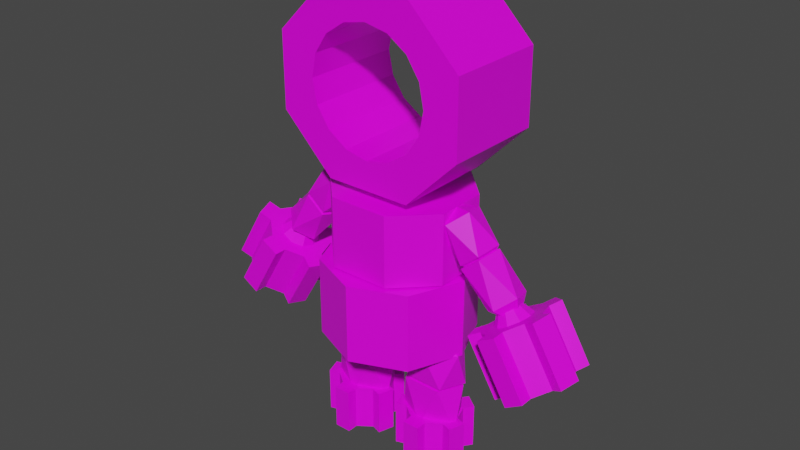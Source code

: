 # Source: char.blend  (saved by Blender 2.80.75; exported with 4.5.12 LTS)
import bpy
from mathutils import Matrix  # noqa: F401  (used for matrix-valued properties, if any)

bpy.ops.wm.read_factory_settings(use_empty=True)
scene = bpy.context.scene
scene.name = 'Scene'

# ---- collections
col_collection = bpy.data.collections.new('Collection'); scene.collection.children.link(col_collection)

# ---- images (referenced by path relative to the original .blend; pixels are not part of the script)
import os
ASSET_DIR = os.environ.get("B2B_ASSET_DIR", "")  # directory of the original .blend (textures are referenced by path, not embedded)
HERE = os.path.dirname(os.path.abspath(__file__))  # packed textures are extracted next to this script under _unpacked/

def load_image(name, relpath, width, height, colorspace="sRGB"):
    """Load a texture the original file referenced (path relative to the .blend, or extracted next to this script)."""
    p = next((c for c in (os.path.join(HERE, relpath), os.path.join(ASSET_DIR, relpath)) if relpath and os.path.exists(c)), "")
    if p:
        img = bpy.data.images.load(p, check_existing=True)
        img.name = name
    else:  # same state as the original file: an image datablock whose file is absent (Cycles renders it pink)
        img = bpy.data.images.new(name, width, height)
        img.source = "FILE"
        img.filepath = "//" + (relpath or name)
    img.colorspace_settings.name = colorspace
    return img
img_cog_texture_png = load_image('cog_texture.png', 'cog_texture.png', 1024, 1024, 'sRGB')

# ---- materials (node trees are filled in below, after node groups)
mat_material = bpy.data.materials.new('Material')
mat_material.alpha_threshold = 0.0
mat_material.use_transparent_shadow = False
mat_material.line_color = (0.0, 0.0, 0.0, 1.0)

# ---- material node trees
mat_material.use_nodes = True; mat_material.node_tree.nodes.clear()
_N = mat_material.node_tree.nodes; _L = mat_material.node_tree.links
n0 = _N.new('ShaderNodeOutputMaterial'); n0.name = 'Material Output'; n0.location = (300, 300)
n1 = _N.new('ShaderNodeBsdfPrincipled'); n1.name = 'Principled BSDF'; n1.location = (10, 300)
n1.distribution = 'GGX'
n1.subsurface_method = 'BURLEY'
n1.inputs[2].default_value = 0.4
n1.inputs[3].default_value = 1.45
n1.inputs[27].default_value = (0.0, 0.0, 0.0, 1.0)
n1.inputs[28].default_value = 1.0
n2 = _N.new('ShaderNodeTexImage'); n2.name = 'Image Texture'; n2.location = (-384, 199)
n2.image = img_cog_texture_png
n2.interpolation = 'Closest'
_L.new(n1.outputs[0], n0.inputs[0])
_L.new(n2.outputs[0], n1.inputs[0])
n0.is_active_output = True

# ---- world
world_world = bpy.data.worlds.new('World'); scene.world = world_world
world_world.use_nodes = True; world_world.node_tree.nodes.clear()
_N = world_world.node_tree.nodes; _L = world_world.node_tree.links
n0 = _N.new('ShaderNodeOutputWorld'); n0.name = 'World Output'; n0.location = (300, 300)
n1 = _N.new('ShaderNodeBackground'); n1.name = 'Background'; n1.location = (10, 300)
n1.inputs[0].default_value = (0.05088, 0.05088, 0.05088, 1.0)
_L.new(n1.outputs[0], n0.inputs[0])
n0.is_active_output = True
world_world.color = (0.05088, 0.05088, 0.05088)
world_world.use_sun_shadow = False
world_world.sun_shadow_jitter_overblur = 0.0

# ---- meshes
me_character = bpy.data.meshes.new('character')
me_character.from_pydata([(0.3638, -0.09224, 0.5325), (0.4602, -0.09224, 0.3704), (0.4154, -0.09224, 0.5631), (0.5117, -0.09224, 0.4011), (0.457, -0.05701, 0.5879), (0.5534, -0.05701, 0.4259), (0.473, 1.096e-07, 0.5974), (0.5693, 1.135e-07, 0.4354), (0.457, 0.05701, 0.5879), (0.5534, 0.05701, 0.4259), (0.4154, 0.09224, 0.5631), (0.5117, 0.09224, 0.4011), (0.3638, 0.09224, 0.5325), (0.4602, 0.09224, 0.3704), (0.3222, 0.05701, 0.5077), (0.4186, 0.05701, 0.3457), (0.3062, 6.334e-08, 0.4982), (0.4026, 1.268e-07, 0.3362), (0.3222, -0.05701, 0.5077), (0.4186, -0.05701, 0.3457), (0.5851, -0.069, 0.4447), (0.4887, -0.069, 0.6068), (0.5047, -0.01199, 0.6163), (0.6011, -0.01199, 0.4542), (0.573, 0.0884, 0.4375), (0.4766, 0.0884, 0.5996), (0.435, 0.1236, 0.5748), (0.5313, 0.1236, 0.4127), (0.3638, -0.131, 0.5325), (0.4154, -0.131, 0.5631), (0.5117, -0.131, 0.4011), (0.4602, -0.131, 0.3704), (0.3709, -0.01199, 0.3173), (0.2745, -0.01199, 0.4794), (0.2905, -0.069, 0.4888), (0.3868, -0.069, 0.3268), (0.4406, 0.1236, 0.3588), (0.3442, 0.1236, 0.5208), (0.3026, 0.0884, 0.496), (0.399, 0.0884, 0.334), (0.5014, -0.05535, 0.395), (0.4705, -0.05535, 0.3766), (0.5265, -0.03421, 0.4098), (0.536, 1.162e-07, 0.4155), (0.5265, 0.03421, 0.4098), (0.5014, 0.05535, 0.395), (0.4705, 0.05535, 0.3766), (0.4455, 0.03421, 0.3617), (0.436, 1.242e-07, 0.356), (0.4455, -0.03421, 0.3617), (0.4051, -0.05535, 0.557), (0.3741, -0.05535, 0.5386), (0.4301, -0.03421, 0.5719), (0.4396, 1.123e-07, 0.5776), (0.4301, 0.03421, 0.5719), (0.4051, 0.05535, 0.557), (0.3741, 0.05535, 0.5386), (0.3491, 0.03421, 0.5237), (0.3396, 1.203e-07, 0.5181), (0.3491, -0.03421, 0.5237), (0.4039, -9.586e-08, 0.5377), (0.4079, -0.01877, 0.6247), (0.363, -0.06076, 0.5884), (0.318, -0.01878, 0.5521), (0.3352, 0.04915, 0.566), (0.3907, 0.04915, 0.6108), (0.3035, -0.04915, 0.7121), (0.2479, -0.04915, 0.6672), (0.2307, 0.01877, 0.6534), (0.2757, 0.06076, 0.6897), (0.3207, 0.01878, 0.726), (0.2711, -8.603e-08, 0.7002), (0.2989, 0.0006752, 0.6683), (0.3014, -0.04866, 0.7212), (0.246, -0.04867, 0.6762), (0.2284, 0.01925, 0.6629), (0.2729, 0.06124, 0.6997), (0.318, 0.01926, 0.7358), (0.2027, -0.06127, 0.7854), (0.1576, -0.01929, 0.7493), (0.1742, 0.04864, 0.7638), (0.2297, 0.04864, 0.8089), (0.2473, -0.01928, 0.8222), (0.1766, -0.0005423, 0.8166), (0.1249, -3.007e-08, 0.05123), (0.2202, -0.02072, 0.1153), (0.127, -0.06706, 0.1164), (0.0337, -0.02072, 0.1175), (0.06933, 0.05426, 0.117), (0.1846, 0.05426, 0.1157), (0.1818, -0.05426, 0.2493), (0.06651, -0.05426, 0.2507), (0.03088, 0.02072, 0.2511), (0.1241, 0.06706, 0.25), (0.2174, 0.02072, 0.2489), (0.1294, -2.624e-08, 0.2611), (0.1306, 0.0007453, 0.2187), (0.1887, -0.05371, 0.2577), (0.07338, -0.05372, 0.2588), (0.03776, 0.02125, 0.2599), (0.131, 0.06759, 0.2595), (0.2243, 0.02126, 0.2581), (0.1332, -0.06762, 0.3702), (0.03997, -0.02129, 0.3716), (0.07561, 0.05368, 0.372), (0.1909, 0.05369, 0.3709), (0.2265, -0.02128, 0.3698), (0.1333, -0.0005985, 0.411), (0.1066, -0.07878, 0.1445), (0.1066, -0.07878, 0.005964), (0.1577, -0.07878, 0.1445), (0.1577, -0.07878, 0.005964), (0.1992, -0.04869, 0.1445), (0.1992, -0.04869, 0.005964), (0.215, 1.648e-07, 0.1445), (0.215, 1.711e-07, 0.005964), (0.1992, 0.04869, 0.1445), (0.1992, 0.04869, 0.005964), (0.1577, 0.07878, 0.1445), (0.1577, 0.07878, 0.005964), (0.1066, 0.07878, 0.1445), (0.1066, 0.07878, 0.005964), (0.06514, 0.04869, 0.1445), (0.06514, 0.04869, 0.005964), (0.04932, 1.139e-07, 0.1445), (0.04932, 1.711e-07, 0.005964), (0.06514, -0.04869, 0.1445), (0.06514, -0.04869, 0.005964), (0.2307, -0.05893, 0.005964), (0.2307, -0.05893, 0.1445), (0.2465, -0.01024, 0.1445), (0.2465, -0.01024, 0.005964), (0.2186, 0.07549, 0.005964), (0.2186, 0.07549, 0.1445), (0.1772, 0.1056, 0.1445), (0.1772, 0.1056, 0.005964), (0.1066, -0.1119, 0.1445), (0.1577, -0.1119, 0.1445), (0.1577, -0.1119, 0.005964), (0.1066, -0.1119, 0.005964), (0.0178, -0.01024, 0.005964), (0.0178, -0.01024, 0.1445), (0.03362, -0.05893, 0.1445), (0.03362, -0.05893, 0.005964), (0.08708, 0.1056, 0.005964), (0.08708, 0.1056, 0.1445), (0.04566, 0.07549, 0.1445), (0.04566, 0.07549, 0.005964), (0.1475, -0.04727, 0.005964), (0.1168, -0.04727, 0.005964), (0.1724, -0.02921, 0.005964), (0.1819, 1.711e-07, 0.005964), (0.1724, 0.02921, 0.005964), (0.1475, 0.04727, 0.005964), (0.1168, 0.04727, 0.005964), (0.09194, 0.02921, 0.005964), (0.08245, 1.711e-07, 0.005964), (0.09194, -0.02921, 0.005964), (0.1475, -0.04727, 0.1445), (0.1168, -0.04727, 0.1445), (0.1724, -0.02921, 0.1445), (0.1819, 1.648e-07, 0.1445), (0.1724, 0.02921, 0.1445), (0.1475, 0.04727, 0.1445), (0.1168, 0.04727, 0.1445), (0.09194, 0.02921, 0.1445), (0.08245, 1.648e-07, 0.1445), (0.09194, -0.02921, 0.1445), (0.3812, -0.0338, 0.5834), (0.3623, -0.0338, 0.5722), (0.3965, -0.02089, 0.5925), (0.4023, 7.758e-08, 0.5959), (0.3965, 0.02089, 0.5925), (0.3812, 0.0338, 0.5834), (0.3623, 0.0338, 0.5722), (0.3471, 0.02089, 0.5631), (0.3412, 8.246e-08, 0.5596), (0.3471, -0.02089, 0.5631), (0.1593, 0.1593, 0.364), (0.1593, 0.1593, 0.6012), (0.2252, -9.846e-09, 0.364), (0.2252, -9.846e-09, 0.6012), (0.1593, -0.1593, 0.364), (0.1593, -0.1593, 0.6012), (0.09015, 0.2006, 0.6055), (0.09015, 0.2006, 0.8183), (0.1995, 0.09126, 0.6055), (0.1995, 0.09126, 0.8183), (0.1995, -0.06333, 0.6055), (0.1995, -0.06333, 0.8183), (0.09015, -0.1726, 0.6055), (0.09015, -0.1726, 0.8183), (0.09448, 0.09448, 0.6012), (0.1336, -5.841e-09, 0.6012), (0.09448, -0.09448, 0.6012), (0.09448, 0.09448, 0.7032), (0.1336, -5.841e-09, 0.7032), (0.09448, -0.09448, 0.7032), (0.1303, 0.1744, 1.387), (0.1303, -0.1336, 1.387), (0.2883, 0.1744, 1.229), (0.2883, -0.1336, 1.229), (0.2883, 0.1744, 1.006), (0.2883, -0.1336, 1.006), (0.1303, 0.1744, 0.848), (0.1303, -0.1336, 0.848), (0.03003, 0.06682, 0.8183), (0.06645, 0.0304, 0.8183), (0.06645, -0.0211, 0.8183), (0.03003, -0.05752, 0.8183), (0.03003, 0.06682, 0.9083), (0.06645, 0.0304, 0.9083), (0.06645, -0.0211, 0.9083), (0.03003, -0.05752, 0.9083), (0.0707, -0.1336, 0.9471), (0.1306, -0.1336, 0.9871), (0.1707, -0.1336, 1.047), (0.1847, -0.1336, 1.118), (0.1707, -0.1336, 1.188), (0.1306, -0.1336, 1.248), (0.0707, -0.1336, 1.288), (0.0707, 0.1744, 0.9471), (0.1306, 0.1744, 0.9871), (0.1707, 0.1744, 1.047), (0.1847, 0.1744, 1.118), (0.1707, 0.1744, 1.188), (0.1306, 0.1744, 1.248), (0.0707, 0.1744, 1.288), (-0.3638, -0.09224, 0.5325), (-0.4602, -0.09224, 0.3704), (-0.4154, -0.09224, 0.5631), (-0.5117, -0.09224, 0.4011), (-0.457, -0.05701, 0.5879), (-0.5534, -0.05701, 0.4259), (-0.473, 1.096e-07, 0.5974), (-0.5693, 1.135e-07, 0.4354), (-0.457, 0.05701, 0.5879), (-0.5534, 0.05701, 0.4259), (-0.4154, 0.09224, 0.5631), (-0.5117, 0.09224, 0.4011), (-0.3638, 0.09224, 0.5325), (-0.4602, 0.09224, 0.3704), (-0.3222, 0.05701, 0.5077), (-0.4186, 0.05701, 0.3457), (-0.3062, 6.334e-08, 0.4982), (-0.4026, 1.268e-07, 0.3362), (-0.3222, -0.05701, 0.5077), (-0.4186, -0.05701, 0.3457), (-0.5851, -0.069, 0.4447), (-0.4887, -0.069, 0.6068), (-0.5047, -0.01199, 0.6163), (-0.6011, -0.01199, 0.4542), (-0.573, 0.0884, 0.4375), (-0.4766, 0.0884, 0.5996), (-0.435, 0.1236, 0.5748), (-0.5313, 0.1236, 0.4127), (-0.3638, -0.131, 0.5325), (-0.4154, -0.131, 0.5631), (-0.5117, -0.131, 0.4011), (-0.4602, -0.131, 0.3704), (-0.3709, -0.01199, 0.3173), (-0.2745, -0.01199, 0.4794), (-0.2905, -0.069, 0.4888), (-0.3868, -0.069, 0.3268), (-0.4406, 0.1236, 0.3588), (-0.3442, 0.1236, 0.5208), (-0.3026, 0.0884, 0.496), (-0.399, 0.0884, 0.334), (-0.5014, -0.05535, 0.395), (-0.4705, -0.05535, 0.3766), (-0.5265, -0.03421, 0.4098), (-0.536, 1.162e-07, 0.4155), (-0.5265, 0.03421, 0.4098), (-0.5014, 0.05535, 0.395), (-0.4705, 0.05535, 0.3766), (-0.4455, 0.03421, 0.3617), (-0.436, 1.242e-07, 0.356), (-0.4455, -0.03421, 0.3617), (-0.4051, -0.05535, 0.557), (-0.3741, -0.05535, 0.5386), (-0.4301, -0.03421, 0.5719), (-0.4396, 1.123e-07, 0.5776), (-0.4301, 0.03421, 0.5719), (-0.4051, 0.05535, 0.557), (-0.3741, 0.05535, 0.5386), (-0.3491, 0.03421, 0.5237), (-0.3396, 1.203e-07, 0.5181), (-0.3491, -0.03421, 0.5237), (-0.4039, -9.586e-08, 0.5377), (-0.4079, -0.01877, 0.6247), (-0.363, -0.06076, 0.5884), (-0.318, -0.01878, 0.5521), (-0.3352, 0.04915, 0.566), (-0.3907, 0.04915, 0.6108), (-0.3035, -0.04915, 0.7121), (-0.2479, -0.04915, 0.6672), (-0.2307, 0.01877, 0.6534), (-0.2757, 0.06076, 0.6897), (-0.3207, 0.01878, 0.726), (-0.2711, -8.603e-08, 0.7002), (-0.2989, 0.0006752, 0.6683), (-0.3014, -0.04866, 0.7212), (-0.246, -0.04867, 0.6762), (-0.2284, 0.01925, 0.6629), (-0.2729, 0.06124, 0.6997), (-0.318, 0.01926, 0.7358), (-0.2027, -0.06127, 0.7854), (-0.1576, -0.01929, 0.7493), (-0.1742, 0.04864, 0.7638), (-0.2297, 0.04864, 0.8089), (-0.2473, -0.01928, 0.8222), (-0.1766, -0.0005423, 0.8166), (-0.1249, -3.007e-08, 0.05123), (-0.2202, -0.02072, 0.1153), (-0.127, -0.06706, 0.1164), (-0.0337, -0.02072, 0.1175), (-0.06933, 0.05426, 0.117), (-0.1846, 0.05426, 0.1157), (-0.1818, -0.05426, 0.2493), (-0.06651, -0.05426, 0.2507), (-0.03088, 0.02072, 0.2511), (-0.1241, 0.06706, 0.25), (-0.2174, 0.02072, 0.2489), (-0.1294, -2.624e-08, 0.2611), (-0.1306, 0.0007453, 0.2187), (-0.1887, -0.05371, 0.2577), (-0.07338, -0.05372, 0.2588), (-0.03776, 0.02125, 0.2599), (-0.131, 0.06759, 0.2595), (-0.2243, 0.02126, 0.2581), (-0.1332, -0.06762, 0.3702), (-0.03997, -0.02129, 0.3716), (-0.07561, 0.05368, 0.372), (-0.1909, 0.05369, 0.3709), (-0.2265, -0.02128, 0.3698), (-0.1333, -0.0005985, 0.411), (-0.1066, -0.07878, 0.1445), (-0.1066, -0.07878, 0.005964), (-0.1577, -0.07878, 0.1445), (-0.1577, -0.07878, 0.005964), (-0.1992, -0.04869, 0.1445), (-0.1992, -0.04869, 0.005964), (-0.215, 1.648e-07, 0.1445), (-0.215, 1.711e-07, 0.005964), (-0.1992, 0.04869, 0.1445), (-0.1992, 0.04869, 0.005964), (-0.1577, 0.07878, 0.1445), (-0.1577, 0.07878, 0.005964), (-0.1066, 0.07878, 0.1445), (-0.1066, 0.07878, 0.005964), (-0.06514, 0.04869, 0.1445), (-0.06514, 0.04869, 0.005964), (-0.04932, 1.139e-07, 0.1445), (-0.04932, 1.711e-07, 0.005964), (-0.06514, -0.04869, 0.1445), (-0.06514, -0.04869, 0.005964), (-0.2307, -0.05893, 0.005964), (-0.2307, -0.05893, 0.1445), (-0.2465, -0.01024, 0.1445), (-0.2465, -0.01024, 0.005964), (-0.2186, 0.07549, 0.005964), (-0.2186, 0.07549, 0.1445), (-0.1772, 0.1056, 0.1445), (-0.1772, 0.1056, 0.005964), (-0.1066, -0.1119, 0.1445), (-0.1577, -0.1119, 0.1445), (-0.1577, -0.1119, 0.005964), (-0.1066, -0.1119, 0.005964), (-0.0178, -0.01024, 0.005964), (-0.0178, -0.01024, 0.1445), (-0.03362, -0.05893, 0.1445), (-0.03362, -0.05893, 0.005964), (-0.08708, 0.1056, 0.005964), (-0.08708, 0.1056, 0.1445), (-0.04566, 0.07549, 0.1445), (-0.04566, 0.07549, 0.005964), (-0.1475, -0.04727, 0.005964), (-0.1168, -0.04727, 0.005964), (-0.1724, -0.02921, 0.005964), (-0.1819, 1.711e-07, 0.005964), (-0.1724, 0.02921, 0.005964), (-0.1475, 0.04727, 0.005964), (-0.1168, 0.04727, 0.005964), (-0.09194, 0.02921, 0.005964), (-0.08245, 1.711e-07, 0.005964), (-0.09194, -0.02921, 0.005964), (-0.1475, -0.04727, 0.1445), (-0.1168, -0.04727, 0.1445), (-0.1724, -0.02921, 0.1445), (-0.1819, 1.648e-07, 0.1445), (-0.1724, 0.02921, 0.1445), (-0.1475, 0.04727, 0.1445), (-0.1168, 0.04727, 0.1445), (-0.09194, 0.02921, 0.1445), (-0.08245, 1.648e-07, 0.1445), (-0.09194, -0.02921, 0.1445), (-0.3812, -0.0338, 0.5834), (-0.3623, -0.0338, 0.5722), (-0.3965, -0.02089, 0.5925), (-0.4023, 7.758e-08, 0.5959), (-0.3965, 0.02089, 0.5925), (-0.3812, 0.0338, 0.5834), (-0.3623, 0.0338, 0.5722), (-0.3471, 0.02089, 0.5631), (-0.3412, 8.246e-08, 0.5596), (-0.3471, -0.02089, 0.5631), (0.0, 0.2252, 0.364), (0.0, 0.2252, 0.6012), (-0.1593, 0.1593, 0.364), (-0.1593, 0.1593, 0.6012), (-0.2252, -9.846e-09, 0.364), (-0.2252, -9.846e-09, 0.6012), (-0.1593, -0.1593, 0.364), (-0.1593, -0.1593, 0.6012), (0.0, -0.2252, 0.364), (0.0, -0.2252, 0.6012), (-0.09015, 0.2006, 0.6055), (-0.09015, 0.2006, 0.8183), (-0.1995, 0.09126, 0.6055), (-0.1995, 0.09126, 0.8183), (-0.1995, -0.06333, 0.6055), (-0.1995, -0.06333, 0.8183), (-0.09015, -0.1726, 0.6055), (-0.09015, -0.1726, 0.8183), (0.0, -0.1726, 0.6055), (0.0, -0.1726, 0.8183), (0.0, 0.2006, 0.6055), (0.0, 0.2006, 0.8183), (0.0, 0.1336, 0.6012), (-0.09448, 0.09448, 0.6012), (-0.1336, -5.841e-09, 0.6012), (-0.09448, -0.09448, 0.6012), (0.0, -0.1336, 0.6012), (0.0, 0.1336, 0.7032), (-0.09448, 0.09448, 0.7032), (-0.1336, -5.841e-09, 0.7032), (-0.09448, -0.09448, 0.7032), (0.0, -0.1336, 0.7032), (-0.1303, 0.1744, 1.387), (-0.1303, -0.1336, 1.387), (-0.2883, 0.1744, 1.229), (-0.2883, -0.1336, 1.229), (-0.2883, 0.1744, 1.006), (-0.2883, -0.1336, 1.006), (-0.1303, 0.1744, 0.848), (-0.1303, -0.1336, 0.848), (0.0, 0.1744, 0.848), (0.0, -0.1336, 0.848), (0.0, 0.1744, 1.387), (0.0, -0.1336, 1.387), (-0.03003, 0.06682, 0.8183), (-0.06645, 0.0304, 0.8183), (-0.06645, -0.0211, 0.8183), (-0.03003, -0.05752, 0.8183), (0.0, -0.05752, 0.8183), (0.0, 0.06682, 0.8183), (-0.03003, 0.06682, 0.9083), (-0.06645, 0.0304, 0.9083), (-0.06645, -0.0211, 0.9083), (-0.03003, -0.05752, 0.9083), (0.0, -0.05752, 0.9083), (0.0, 0.06682, 0.9083), (0.0, -0.1336, 1.302), (0.0, -0.1336, 0.933), (-0.0707, -0.1336, 0.9471), (-0.1306, -0.1336, 0.9871), (-0.1707, -0.1336, 1.047), (-0.1847, -0.1336, 1.118), (-0.1707, -0.1336, 1.188), (-0.1306, -0.1336, 1.248), (-0.0707, -0.1336, 1.288), (0.0, 0.1744, 1.302), (0.0, 0.1744, 0.933), (-0.0707, 0.1744, 0.9471), (-0.1306, 0.1744, 0.9871), (-0.1707, 0.1744, 1.047), (-0.1847, 0.1744, 1.118), (-0.1707, 0.1744, 1.188), (-0.1306, 0.1744, 1.248), (-0.0707, 0.1744, 1.288)], [], [(0, 1, 31, 28), (2, 3, 5, 4), (7, 6, 22, 23), (6, 7, 9, 8), (10, 8, 25, 26), (10, 11, 13, 12), (13, 15, 39, 36), (14, 15, 17, 16), (13, 11, 45, 46), (16, 17, 32, 33), (18, 19, 1, 0), (0, 2, 50, 51), (21, 20, 23, 22), (6, 4, 21, 22), (5, 7, 23, 20), (4, 5, 20, 21), (25, 24, 27, 26), (9, 11, 27, 24), (8, 9, 24, 25), (11, 10, 26, 27), (28, 31, 30, 29), (2, 0, 28, 29), (3, 2, 29, 30), (1, 3, 30, 31), (33, 32, 35, 34), (19, 18, 34, 35), (18, 16, 33, 34), (17, 19, 35, 32), (37, 36, 39, 38), (12, 13, 36, 37), (15, 14, 38, 39), (14, 12, 37, 38), (58, 59, 177, 176), (11, 9, 44, 45), (9, 7, 43, 44), (3, 1, 41, 40), (7, 5, 42, 43), (5, 3, 40, 42), (1, 19, 49, 41), (19, 17, 48, 49), (17, 15, 47, 48), (15, 13, 46, 47), (50, 52, 170, 168), (54, 55, 173, 172), (57, 58, 176, 175), (51, 50, 168, 169), (53, 54, 172, 171), (56, 57, 175, 174), (59, 51, 169, 177), (168, 170, 171, 172, 173, 174, 175, 176, 177, 169), (40, 41, 49, 48, 47, 46, 45, 44, 43, 42), (4, 6, 53, 52), (2, 4, 52, 50), (18, 0, 51, 59), (16, 18, 59, 58), (14, 16, 58, 57), (12, 14, 57, 56), (10, 12, 56, 55), (8, 10, 55, 54), (6, 8, 54, 53), (60, 61, 62), (61, 60, 65), (60, 62, 63), (60, 63, 64), (60, 64, 65), (61, 65, 70), (62, 61, 66), (63, 62, 67), (64, 63, 68), (65, 64, 69), (61, 70, 66), (62, 66, 67), (63, 67, 68), (64, 68, 69), (65, 69, 70), (66, 70, 71), (67, 66, 71), (68, 67, 71), (69, 68, 71), (70, 69, 71), (72, 73, 74), (73, 72, 77), (72, 74, 75), (72, 75, 76), (72, 76, 77), (73, 77, 82), (74, 73, 78), (75, 74, 79), (76, 75, 80), (77, 76, 81), (73, 82, 78), (74, 78, 79), (75, 79, 80), (76, 80, 81), (77, 81, 82), (78, 82, 83), (79, 78, 83), (80, 79, 83), (81, 80, 83), (82, 81, 83), (84, 85, 86), (85, 84, 89), (84, 86, 87), (84, 87, 88), (84, 88, 89), (85, 89, 94), (86, 85, 90), (87, 86, 91), (88, 87, 92), (89, 88, 93), (85, 94, 90), (86, 90, 91), (87, 91, 92), (88, 92, 93), (89, 93, 94), (90, 94, 95), (91, 90, 95), (92, 91, 95), (93, 92, 95), (94, 93, 95), (96, 97, 98), (97, 96, 101), (96, 98, 99), (96, 99, 100), (96, 100, 101), (97, 101, 106), (98, 97, 102), (99, 98, 103), (100, 99, 104), (101, 100, 105), (97, 106, 102), (98, 102, 103), (99, 103, 104), (100, 104, 105), (101, 105, 106), (102, 106, 107), (103, 102, 107), (104, 103, 107), (105, 104, 107), (106, 105, 107), (108, 109, 139, 136), (110, 111, 113, 112), (115, 114, 130, 131), (114, 115, 117, 116), (118, 116, 133, 134), (118, 119, 121, 120), (121, 123, 147, 144), (122, 123, 125, 124), (121, 119, 153, 154), (124, 125, 140, 141), (126, 127, 109, 108), (108, 110, 158, 159), (129, 128, 131, 130), (114, 112, 129, 130), (113, 115, 131, 128), (112, 113, 128, 129), (133, 132, 135, 134), (117, 119, 135, 132), (116, 117, 132, 133), (119, 118, 134, 135), (136, 139, 138, 137), (110, 108, 136, 137), (111, 110, 137, 138), (109, 111, 138, 139), (141, 140, 143, 142), (127, 126, 142, 143), (126, 124, 141, 142), (125, 127, 143, 140), (145, 144, 147, 146), (120, 121, 144, 145), (123, 122, 146, 147), (122, 120, 145, 146), (154, 153, 163, 164), (119, 117, 152, 153), (117, 115, 151, 152), (111, 109, 149, 148), (115, 113, 150, 151), (113, 111, 148, 150), (109, 127, 157, 149), (127, 125, 156, 157), (125, 123, 155, 156), (123, 121, 154, 155), (151, 150, 160, 161), (149, 157, 167, 159), (155, 154, 164, 165), (152, 151, 161, 162), (148, 149, 159, 158), (156, 155, 165, 166), (153, 152, 162, 163), (150, 148, 158, 160), (157, 156, 166, 167), (112, 114, 161, 160), (110, 112, 160, 158), (126, 108, 159, 167), (124, 126, 167, 166), (122, 124, 166, 165), (120, 122, 165, 164), (118, 120, 164, 163), (116, 118, 163, 162), (114, 116, 162, 161), (52, 53, 171, 170), (55, 56, 174, 173), (406, 407, 179, 178), (178, 179, 181, 180), (180, 181, 183, 182), (182, 183, 415, 414), (415, 183, 194, 432), (406, 178, 180, 182, 414), (184, 185, 187, 186), (186, 187, 189, 188), (188, 189, 191, 190), (190, 191, 425, 424), (185, 427, 455, 206), (184, 186, 188, 190, 424, 426), (185, 184, 426, 427), (194, 193, 196, 197), (181, 179, 192, 193), (179, 407, 428, 192), (183, 181, 193, 194), (195, 433, 437, 197, 196), (192, 428, 433, 195), (432, 194, 197, 437), (193, 192, 195, 196), (198, 199, 201, 200), (200, 201, 203, 202), (202, 203, 205, 204), (204, 205, 447, 446), (227, 471, 448, 198), (199, 198, 448, 449), (206, 455, 461, 210), (425, 191, 209, 454), (189, 187, 207, 208), (187, 185, 206, 207), (191, 189, 208, 209), (211, 210, 461, 460, 213, 212), (454, 209, 213, 460), (208, 207, 211, 212), (209, 208, 212, 213), (207, 206, 210, 211), (220, 199, 449, 462), (220, 219, 199), (201, 199, 219, 218), (218, 217, 201), (203, 201, 217, 216), (216, 215, 203), (205, 203, 215, 214), (463, 447, 205, 214), (219, 220, 227, 226), (217, 218, 225, 224), (215, 216, 223, 222), (463, 214, 221, 472), (220, 462, 471, 227), (218, 219, 226, 225), (216, 217, 224, 223), (214, 215, 222, 221), (227, 198, 226), (200, 225, 226, 198), (225, 200, 224), (202, 223, 224, 200), (223, 202, 222), (204, 221, 222, 202), (446, 472, 221, 204), (228, 256, 259, 229), (230, 232, 233, 231), (235, 251, 250, 234), (234, 236, 237, 235), (238, 254, 253, 236), (238, 240, 241, 239), (241, 264, 267, 243), (242, 244, 245, 243), (241, 274, 273, 239), (244, 261, 260, 245), (246, 228, 229, 247), (228, 279, 278, 230), (249, 250, 251, 248), (234, 250, 249, 232), (233, 248, 251, 235), (232, 249, 248, 233), (253, 254, 255, 252), (237, 252, 255, 239), (236, 253, 252, 237), (239, 255, 254, 238), (256, 257, 258, 259), (230, 257, 256, 228), (231, 258, 257, 230), (229, 259, 258, 231), (261, 262, 263, 260), (247, 263, 262, 246), (246, 262, 261, 244), (245, 260, 263, 247), (265, 266, 267, 264), (240, 265, 264, 241), (243, 267, 266, 242), (242, 266, 265, 240), (286, 404, 405, 287), (239, 273, 272, 237), (237, 272, 271, 235), (231, 268, 269, 229), (235, 271, 270, 233), (233, 270, 268, 231), (229, 269, 277, 247), (247, 277, 276, 245), (245, 276, 275, 243), (243, 275, 274, 241), (278, 396, 398, 280), (282, 400, 401, 283), (285, 403, 404, 286), (279, 397, 396, 278), (281, 399, 400, 282), (284, 402, 403, 285), (287, 405, 397, 279), (396, 397, 405, 404, 403, 402, 401, 400, 399, 398), (268, 270, 271, 272, 273, 274, 275, 276, 277, 269), (232, 280, 281, 234), (230, 278, 280, 232), (246, 287, 279, 228), (244, 286, 287, 246), (242, 285, 286, 244), (240, 284, 285, 242), (238, 283, 284, 240), (236, 282, 283, 238), (234, 281, 282, 236), (288, 290, 289), (289, 293, 288), (288, 291, 290), (288, 292, 291), (288, 293, 292), (289, 298, 293), (290, 294, 289), (291, 295, 290), (292, 296, 291), (293, 297, 292), (289, 294, 298), (290, 295, 294), (291, 296, 295), (292, 297, 296), (293, 298, 297), (294, 299, 298), (295, 299, 294), (296, 299, 295), (297, 299, 296), (298, 299, 297), (300, 302, 301), (301, 305, 300), (300, 303, 302), (300, 304, 303), (300, 305, 304), (301, 310, 305), (302, 306, 301), (303, 307, 302), (304, 308, 303), (305, 309, 304), (301, 306, 310), (302, 307, 306), (303, 308, 307), (304, 309, 308), (305, 310, 309), (306, 311, 310), (307, 311, 306), (308, 311, 307), (309, 311, 308), (310, 311, 309), (312, 314, 313), (313, 317, 312), (312, 315, 314), (312, 316, 315), (312, 317, 316), (313, 322, 317), (314, 318, 313), (315, 319, 314), (316, 320, 315), (317, 321, 316), (313, 318, 322), (314, 319, 318), (315, 320, 319), (316, 321, 320), (317, 322, 321), (318, 323, 322), (319, 323, 318), (320, 323, 319), (321, 323, 320), (322, 323, 321), (324, 326, 325), (325, 329, 324), (324, 327, 326), (324, 328, 327), (324, 329, 328), (325, 334, 329), (326, 330, 325), (327, 331, 326), (328, 332, 327), (329, 333, 328), (325, 330, 334), (326, 331, 330), (327, 332, 331), (328, 333, 332), (329, 334, 333), (330, 335, 334), (331, 335, 330), (332, 335, 331), (333, 335, 332), (334, 335, 333), (336, 364, 367, 337), (338, 340, 341, 339), (343, 359, 358, 342), (342, 344, 345, 343), (346, 362, 361, 344), (346, 348, 349, 347), (349, 372, 375, 351), (350, 352, 353, 351), (349, 382, 381, 347), (352, 369, 368, 353), (354, 336, 337, 355), (336, 387, 386, 338), (357, 358, 359, 356), (342, 358, 357, 340), (341, 356, 359, 343), (340, 357, 356, 341), (361, 362, 363, 360), (345, 360, 363, 347), (344, 361, 360, 345), (347, 363, 362, 346), (364, 365, 366, 367), (338, 365, 364, 336), (339, 366, 365, 338), (337, 367, 366, 339), (369, 370, 371, 368), (355, 371, 370, 354), (354, 370, 369, 352), (353, 368, 371, 355), (373, 374, 375, 372), (348, 373, 372, 349), (351, 375, 374, 350), (350, 374, 373, 348), (382, 392, 391, 381), (347, 381, 380, 345), (345, 380, 379, 343), (339, 376, 377, 337), (343, 379, 378, 341), (341, 378, 376, 339), (337, 377, 385, 355), (355, 385, 384, 353), (353, 384, 383, 351), (351, 383, 382, 349), (379, 389, 388, 378), (377, 387, 395, 385), (383, 393, 392, 382), (380, 390, 389, 379), (376, 386, 387, 377), (384, 394, 393, 383), (381, 391, 390, 380), (378, 388, 386, 376), (385, 395, 394, 384), (340, 388, 389, 342), (338, 386, 388, 340), (354, 395, 387, 336), (352, 394, 395, 354), (350, 393, 394, 352), (348, 392, 393, 350), (346, 391, 392, 348), (344, 390, 391, 346), (342, 389, 390, 344), (280, 398, 399, 281), (283, 401, 402, 284), (406, 408, 409, 407), (408, 410, 411, 409), (410, 412, 413, 411), (412, 414, 415, 413), (415, 432, 431, 413), (406, 414, 412, 410, 408), (416, 418, 419, 417), (418, 420, 421, 419), (420, 422, 423, 421), (422, 424, 425, 423), (417, 450, 455, 427), (416, 426, 424, 422, 420, 418), (417, 427, 426, 416), (431, 436, 435, 430), (411, 430, 429, 409), (409, 429, 428, 407), (413, 431, 430, 411), (434, 435, 436, 437, 433), (429, 434, 433, 428), (432, 437, 436, 431), (430, 435, 434, 429), (438, 440, 441, 439), (440, 442, 443, 441), (442, 444, 445, 443), (444, 446, 447, 445), (479, 438, 448, 471), (439, 449, 448, 438), (450, 456, 461, 455), (425, 454, 453, 423), (421, 452, 451, 419), (419, 451, 450, 417), (423, 453, 452, 421), (457, 458, 459, 460, 461, 456), (454, 460, 459, 453), (452, 458, 457, 451), (453, 459, 458, 452), (451, 457, 456, 450), (470, 462, 449, 439), (470, 439, 469), (441, 468, 469, 439), (468, 441, 467), (443, 466, 467, 441), (466, 443, 465), (445, 464, 465, 443), (463, 464, 445, 447), (469, 478, 479, 470), (467, 476, 477, 468), (465, 474, 475, 466), (463, 472, 473, 464), (470, 479, 471, 462), (468, 477, 478, 469), (466, 475, 476, 467), (464, 473, 474, 465), (479, 478, 438), (440, 438, 478, 477), (477, 476, 440), (442, 440, 476, 475), (475, 474, 442), (444, 442, 474, 473), (446, 444, 473, 472)])
_uv = me_character.uv_layers.new(name='UVMap')
_uv.uv.foreach_set('vector', [0.1101, 0.5416, 0.4216, 0.5416, 0.4216, 0.6452, 0.1101, 0.6452, 0.1101, 0.5416, 0.4216, 0.5416, 0.4216, 0.6452, 0.1101, 0.6452, 0.1101, 0.5416, 0.4216, 0.5416, 0.4216, 0.6452, 0.1101, 0.6452, 0.1101, 0.5416, 0.4216, 0.5416, 0.4216, 0.6452, 0.1101, 0.6452, 0.803, 0.4317, 0.8171, 0.4124, 0.8296, 0.4215, 0.8155, 0.4408, 0.1101, 0.5416, 0.4216, 0.5416, 0.4216, 0.6452, 0.1101, 0.6452, 0.1618, 0.3268, 0.2039, 0.3847, 0.1664, 0.4119, 0.1243, 0.354, 0.1101, 0.5416, 0.4216, 0.5416, 0.4216, 0.6452, 0.1101, 0.6452, 0.1618, 0.3268, 0.1618, 0.2552, 0.2058, 0.2696, 0.2058, 0.3125, 0.1101, 0.5416, 0.4216, 0.5416, 0.4216, 0.6452, 0.1101, 0.6452, 0.1101, 0.5416, 0.4216, 0.5416, 0.4216, 0.6452, 0.1101, 0.6452, 0.7562, 0.371, 0.7784, 0.3623, 0.7792, 0.3776, 0.7657, 0.3829, 0.1101, 0.5416, 0.4216, 0.5416, 0.4216, 0.6452, 0.1101, 0.6452, 0.817, 0.3879, 0.8019, 0.3685, 0.8145, 0.3586, 0.8296, 0.3781, 0.3399, 0.1974, 0.2719, 0.1753, 0.2862, 0.1312, 0.3542, 0.1533, 0.4211, 0.5416, 0.1097, 0.5416, 0.1097, 0.6452, 0.4211, 0.6452, 0.1101, 0.5416, 0.4216, 0.5416, 0.4216, 0.6452, 0.1101, 0.6452, 0.2039, 0.1974, 0.1618, 0.2552, 0.1243, 0.228, 0.1664, 0.1701, 0.4211, 0.5416, 0.1097, 0.5416, 0.1097, 0.6452, 0.4211, 0.6452, 0.1101, 0.5416, 0.4216, 0.5416, 0.4216, 0.6452, 0.1101, 0.6452, 0.4211, 0.5416, 0.1097, 0.5416, 0.1097, 0.6452, 0.4211, 0.6452, 0.7784, 0.3623, 0.7562, 0.371, 0.7505, 0.3567, 0.7727, 0.348, 0.1101, 0.5416, 0.4216, 0.5416, 0.4216, 0.6452, 0.1101, 0.6452, 0.382, 0.3268, 0.382, 0.2552, 0.4283, 0.2552, 0.4283, 0.3268, 0.1101, 0.5416, 0.4216, 0.5416, 0.4216, 0.6452, 0.1101, 0.6452, 0.4211, 0.5416, 0.1097, 0.5416, 0.1097, 0.6452, 0.4211, 0.6452, 0.7435, 0.3909, 0.7448, 0.4141, 0.7298, 0.415, 0.7285, 0.3917, 0.2719, 0.4068, 0.3399, 0.3847, 0.3542, 0.4287, 0.2862, 0.4508, 0.1101, 0.5416, 0.4216, 0.5416, 0.4216, 0.6452, 0.1101, 0.6452, 0.1101, 0.5416, 0.4216, 0.5416, 0.4216, 0.6452, 0.1101, 0.6452, 0.4211, 0.5416, 0.1097, 0.5416, 0.1097, 0.6452, 0.4211, 0.6452, 0.7589, 0.4319, 0.7805, 0.4388, 0.7761, 0.4528, 0.7544, 0.446, 0.8096, 0.1316, 0.8088, 0.1176, 0.8219, 0.1208, 0.8219, 0.1268, 0.1618, 0.2552, 0.2039, 0.1974, 0.2311, 0.2348, 0.2058, 0.2696, 0.2039, 0.1974, 0.2719, 0.1753, 0.2719, 0.2216, 0.2311, 0.2348, 0.382, 0.2552, 0.382, 0.3268, 0.3379, 0.3125, 0.3379, 0.2696, 0.2719, 0.1753, 0.3399, 0.1974, 0.3127, 0.2348, 0.2719, 0.2216, 0.3399, 0.1974, 0.382, 0.2552, 0.3379, 0.2696, 0.3127, 0.2348, 0.382, 0.3268, 0.3399, 0.3847, 0.3127, 0.3472, 0.3379, 0.3125, 0.3399, 0.3847, 0.2719, 0.4068, 0.2719, 0.3605, 0.3127, 0.3472, 0.2719, 0.4068, 0.2039, 0.3847, 0.2311, 0.3472, 0.2719, 0.3605, 0.2039, 0.3847, 0.1618, 0.3268, 0.2058, 0.3125, 0.2311, 0.3472, 0.83, 0.1003, 0.8439, 0.1042, 0.8367, 0.1157, 0.8311, 0.1141, 0.8531, 0.1302, 0.8449, 0.142, 0.8366, 0.1309, 0.8403, 0.1263, 0.818, 0.1425, 0.8096, 0.1316, 0.8219, 0.1268, 0.8254, 0.1315, 0.8165, 0.1056, 0.83, 0.1003, 0.8311, 0.1141, 0.8254, 0.116, 0.8531, 0.1157, 0.8531, 0.1302, 0.8403, 0.1263, 0.8401, 0.1203, 0.8313, 0.1465, 0.818, 0.1425, 0.8254, 0.1315, 0.8312, 0.1331, 0.8088, 0.1176, 0.8165, 0.1056, 0.8254, 0.116, 0.8219, 0.1208, 0.0, 0.0, 0.0, 0.0, 0.0, 0.0, 0.0, 0.0, 0.0, 0.0, 0.0, 0.0, 0.0, 0.0, 0.0, 0.0, 0.0, 0.0, 0.0, 0.0, 0.3379, 0.2696, 0.3379, 0.3125, 0.3127, 0.3472, 0.2719, 0.3605, 0.2311, 0.3472, 0.2058, 0.3125, 0.2058, 0.2696, 0.2311, 0.2348, 0.2719, 0.2216, 0.3127, 0.2348, 0.8019, 0.3685, 0.817, 0.3879, 0.8023, 0.393, 0.7931, 0.3815, 0.7784, 0.3623, 0.8019, 0.3685, 0.7931, 0.3815, 0.7792, 0.3776, 0.7435, 0.3909, 0.7562, 0.371, 0.7657, 0.3829, 0.758, 0.3949, 0.7448, 0.4141, 0.7435, 0.3909, 0.758, 0.3949, 0.7588, 0.4089, 0.7589, 0.4319, 0.7448, 0.4141, 0.7588, 0.4089, 0.7672, 0.4198, 0.7805, 0.4388, 0.7589, 0.4319, 0.7672, 0.4198, 0.7805, 0.4238, 0.803, 0.4317, 0.7805, 0.4388, 0.7805, 0.4238, 0.7941, 0.4193, 0.8171, 0.4124, 0.803, 0.4317, 0.7941, 0.4193, 0.8024, 0.4075, 0.817, 0.3879, 0.8171, 0.4124, 0.8024, 0.4075, 0.8023, 0.393, 0.8629, 0.09936, 0.8373, 0.1828, 0.8884, 0.1828, 0.8373, 0.1828, 0.8118, 0.09936, 0.7862, 0.1828, 0.6585, 0.09936, 0.6329, 0.1828, 0.684, 0.1828, 0.7096, 0.09936, 0.684, 0.1828, 0.7351, 0.1828, 0.7607, 0.09936, 0.7351, 0.1828, 0.7862, 0.1828, 0.8373, 0.1828, 0.7862, 0.1828, 0.8118, 0.2662, 0.8884, 0.1828, 0.8373, 0.1828, 0.8629, 0.2662, 0.684, 0.1828, 0.6329, 0.1828, 0.6585, 0.2662, 0.7351, 0.1828, 0.684, 0.1828, 0.7096, 0.2662, 0.7862, 0.1828, 0.7351, 0.1828, 0.7607, 0.2662, 0.8373, 0.1828, 0.8118, 0.2662, 0.8629, 0.2662, 0.8884, 0.1828, 0.8629, 0.2662, 0.914, 0.2662, 0.684, 0.1828, 0.6585, 0.2662, 0.7096, 0.2662, 0.7351, 0.1828, 0.7096, 0.2662, 0.7607, 0.2662, 0.7862, 0.1828, 0.7607, 0.2662, 0.8118, 0.2662, 0.8629, 0.2662, 0.8118, 0.2662, 0.8373, 0.3496, 0.914, 0.2662, 0.8629, 0.2662, 0.8884, 0.3496, 0.7096, 0.2662, 0.6585, 0.2662, 0.684, 0.3496, 0.7607, 0.2662, 0.7096, 0.2662, 0.7351, 0.3496, 0.8118, 0.2662, 0.7607, 0.2662, 0.7862, 0.3496, 0.8629, 0.09936, 0.8373, 0.1828, 0.8884, 0.1828, 0.8373, 0.1828, 0.8118, 0.09936, 0.7862, 0.1828, 0.6585, 0.09936, 0.6329, 0.1828, 0.684, 0.1828, 0.7096, 0.09936, 0.684, 0.1828, 0.7351, 0.1828, 0.7607, 0.09936, 0.7351, 0.1828, 0.7862, 0.1828, 0.8373, 0.1828, 0.7862, 0.1828, 0.8118, 0.2662, 0.8884, 0.1828, 0.8373, 0.1828, 0.8629, 0.2662, 0.684, 0.1828, 0.6329, 0.1828, 0.6585, 0.2662, 0.7351, 0.1828, 0.684, 0.1828, 0.7096, 0.2662, 0.7862, 0.1828, 0.7351, 0.1828, 0.7607, 0.2662, 0.8373, 0.1828, 0.8118, 0.2662, 0.8629, 0.2662, 0.8884, 0.1828, 0.8629, 0.2662, 0.914, 0.2662, 0.684, 0.1828, 0.6585, 0.2662, 0.7096, 0.2662, 0.7351, 0.1828, 0.7096, 0.2662, 0.7607, 0.2662, 0.7862, 0.1828, 0.7607, 0.2662, 0.8118, 0.2662, 0.8629, 0.2662, 0.8118, 0.2662, 0.8373, 0.3496, 0.914, 0.2662, 0.8629, 0.2662, 0.8884, 0.3496, 0.7096, 0.2662, 0.6585, 0.2662, 0.684, 0.3496, 0.7607, 0.2662, 0.7096, 0.2662, 0.7351, 0.3496, 0.8118, 0.2662, 0.7607, 0.2662, 0.7862, 0.3496, 0.8629, 0.09936, 0.8373, 0.1828, 0.8884, 0.1828, 0.8373, 0.1828, 0.8118, 0.09936, 0.7862, 0.1828, 0.6585, 0.09936, 0.6329, 0.1828, 0.684, 0.1828, 0.7096, 0.09936, 0.684, 0.1828, 0.7351, 0.1828, 0.7607, 0.09936, 0.7351, 0.1828, 0.7862, 0.1828, 0.8373, 0.1828, 0.7862, 0.1828, 0.8118, 0.2662, 0.8884, 0.1828, 0.8373, 0.1828, 0.8629, 0.2662, 0.684, 0.1828, 0.6329, 0.1828, 0.6585, 0.2662, 0.7351, 0.1828, 0.684, 0.1828, 0.7096, 0.2662, 0.7862, 0.1828, 0.7351, 0.1828, 0.7607, 0.2662, 0.8373, 0.1828, 0.8118, 0.2662, 0.8629, 0.2662, 0.8884, 0.1828, 0.8629, 0.2662, 0.914, 0.2662, 0.684, 0.1828, 0.6585, 0.2662, 0.7096, 0.2662, 0.7351, 0.1828, 0.7096, 0.2662, 0.7607, 0.2662, 0.7862, 0.1828, 0.7607, 0.2662, 0.8118, 0.2662, 0.8629, 0.2662, 0.8118, 0.2662, 0.8373, 0.3496, 0.914, 0.2662, 0.8629, 0.2662, 0.8884, 0.3496, 0.7096, 0.2662, 0.6585, 0.2662, 0.684, 0.3496, 0.7607, 0.2662, 0.7096, 0.2662, 0.7351, 0.3496, 0.8118, 0.2662, 0.7607, 0.2662, 0.7862, 0.3496, 0.8629, 0.09936, 0.8373, 0.1828, 0.8884, 0.1828, 0.8373, 0.1828, 0.8118, 0.09936, 0.7862, 0.1828, 0.6585, 0.09936, 0.6329, 0.1828, 0.684, 0.1828, 0.7096, 0.09936, 0.684, 0.1828, 0.7351, 0.1828, 0.7607, 0.09936, 0.7351, 0.1828, 0.7862, 0.1828, 0.8373, 0.1828, 0.7862, 0.1828, 0.8118, 0.2662, 0.8884, 0.1828, 0.8373, 0.1828, 0.8629, 0.2662, 0.684, 0.1828, 0.6329, 0.1828, 0.6585, 0.2662, 0.7351, 0.1828, 0.684, 0.1828, 0.7096, 0.2662, 0.7862, 0.1828, 0.7351, 0.1828, 0.7607, 0.2662, 0.8373, 0.1828, 0.8118, 0.2662, 0.8629, 0.2662, 0.8884, 0.1828, 0.8629, 0.2662, 0.914, 0.2662, 0.684, 0.1828, 0.6585, 0.2662, 0.7096, 0.2662, 0.7351, 0.1828, 0.7096, 0.2662, 0.7607, 0.2662, 0.7862, 0.1828, 0.7607, 0.2662, 0.8118, 0.2662, 0.8629, 0.2662, 0.8118, 0.2662, 0.8373, 0.3496, 0.914, 0.2662, 0.8629, 0.2662, 0.8884, 0.3496, 0.7096, 0.2662, 0.6585, 0.2662, 0.684, 0.3496, 0.7607, 0.2662, 0.7096, 0.2662, 0.7351, 0.3496, 0.8118, 0.2662, 0.7607, 0.2662, 0.7862, 0.3496, 0.1199, 0.5549, 0.3786, 0.5549, 0.3786, 0.6325, 0.1199, 0.6325, 0.1199, 0.5549, 0.3786, 0.5549, 0.3786, 0.6325, 0.1199, 0.6325, 0.1199, 0.5549, 0.3786, 0.5549, 0.3786, 0.6325, 0.1199, 0.6325, 0.1199, 0.5549, 0.3786, 0.5549, 0.3786, 0.6325, 0.1199, 0.6325, 0.761, 0.3366, 0.7259, 0.3481, 0.7185, 0.3253, 0.7536, 0.3139, 0.1199, 0.5549, 0.3786, 0.5549, 0.3786, 0.6325, 0.1199, 0.6325, 0.9752, 0.6647, 0.5262, 0.6628, 0.4975, 0.9932, 1.002, 0.9951, 0.1199, 0.5549, 0.3786, 0.5549, 0.3786, 0.6325, 0.1199, 0.6325, 0.02188, 0.6678, 0.4742, 0.6657, 0.3828, 0.5313, 0.1117, 0.5329, 0.1199, 0.5549, 0.3786, 0.5549, 0.3786, 0.6325, 0.1199, 0.6325, 0.1199, 0.5549, 0.3786, 0.5549, 0.3786, 0.6325, 0.1199, 0.6325, 0.761, 0.4563, 0.7259, 0.4449, 0.7399, 0.4255, 0.761, 0.4324, 0.1199, 0.5549, 0.3786, 0.5549, 0.3786, 0.6325, 0.1199, 0.6325, 0.7041, 0.378, 0.7041, 0.415, 0.6802, 0.415, 0.6802, 0.378, 0.9752, 0.6647, 0.5262, 0.6628, 0.4975, 0.9932, 1.002, 0.9951, 0.3781, 0.5563, 0.1194, 0.5563, 0.1194, 0.6339, 0.3781, 0.6339, 0.1199, 0.5549, 0.3786, 0.5549, 0.3786, 0.6325, 0.1199, 0.6325, 0.9752, 0.6647, 0.5262, 0.6628, 0.4975, 0.9932, 1.002, 0.9951, 0.3781, 0.5563, 0.1194, 0.5563, 0.1194, 0.6339, 0.3781, 0.6339, 0.1199, 0.5549, 0.3786, 0.5549, 0.3786, 0.6325, 0.1199, 0.6325, 0.3781, 0.5563, 0.1194, 0.5563, 0.1194, 0.6339, 0.3781, 0.6339, 0.7259, 0.4449, 0.761, 0.4563, 0.7536, 0.4791, 0.7185, 0.4677, 0.1199, 0.5549, 0.3786, 0.5549, 0.3786, 0.6325, 0.1199, 0.6325, 0.9752, 0.6647, 0.5262, 0.6628, 0.4975, 0.9932, 1.002, 0.9951, 0.1199, 0.5549, 0.3786, 0.5549, 0.3786, 0.6325, 0.1199, 0.6325, 0.3781, 0.5563, 0.1194, 0.5563, 0.1194, 0.6339, 0.3781, 0.6339, 0.7962, 0.4449, 0.8179, 0.415, 0.8373, 0.429, 0.8156, 0.459, 0.9752, 0.6647, 0.5262, 0.6628, 0.4975, 0.9932, 1.002, 0.9951, 0.1199, 0.5549, 0.3786, 0.5549, 0.3786, 0.6325, 0.1199, 0.6325, 0.1199, 0.5549, 0.3786, 0.5549, 0.3786, 0.6325, 0.1199, 0.6325, 0.3781, 0.5563, 0.1194, 0.5563, 0.1194, 0.6339, 0.3781, 0.6339, 0.8179, 0.378, 0.7962, 0.3481, 0.8156, 0.334, 0.8373, 0.3639, 0.1071, 0.2663, 0.1071, 0.07355, 0.4202, 0.07355, 0.4202, 0.2663, 0.5262, 0.6628, 0.9752, 0.6647, 0.8881, 0.5325, 0.6156, 0.5313, 0.02188, 0.6678, 0.4742, 0.6657, 0.3828, 0.5313, 0.1117, 0.5329, 0.5262, 0.6628, 0.9752, 0.6647, 0.8881, 0.5325, 0.6156, 0.5313, 0.5262, 0.6628, 0.9752, 0.6647, 0.8881, 0.5325, 0.6156, 0.5313, 0.02188, 0.6678, 0.4742, 0.6657, 0.3828, 0.5313, 0.1117, 0.5329, 0.02188, 0.6678, 0.4742, 0.6657, 0.3828, 0.5313, 0.1117, 0.5329, 0.5262, 0.6628, 0.9752, 0.6647, 0.8881, 0.5325, 0.6156, 0.5313, 0.02188, 0.6678, 0.4742, 0.6657, 0.3828, 0.5313, 0.1117, 0.5329, 0.5262, 0.6628, 0.9752, 0.6647, 0.8881, 0.5325, 0.6156, 0.5313, 0.1071, 0.2663, 0.1071, 0.07355, 0.4202, 0.07355, 0.4202, 0.2663, 0.1071, 0.2663, 0.1071, 0.07355, 0.4202, 0.07355, 0.4202, 0.2663, 0.1071, 0.2663, 0.1071, 0.07355, 0.4202, 0.07355, 0.4202, 0.2663, 0.1071, 0.2663, 0.1071, 0.07355, 0.4202, 0.07355, 0.4202, 0.2663, 0.1071, 0.2663, 0.1071, 0.07355, 0.4202, 0.07355, 0.4202, 0.2663, 0.1071, 0.2663, 0.1071, 0.07355, 0.4202, 0.07355, 0.4202, 0.2663, 0.1071, 0.2663, 0.1071, 0.07355, 0.4202, 0.07355, 0.4202, 0.2663, 0.1071, 0.2663, 0.1071, 0.07355, 0.4202, 0.07355, 0.4202, 0.2663, 0.1071, 0.2663, 0.1071, 0.07355, 0.4202, 0.07355, 0.4202, 0.2663, 0.7041, 0.415, 0.7041, 0.378, 0.7269, 0.3854, 0.7269, 0.4076, 0.7259, 0.4449, 0.7041, 0.415, 0.7269, 0.4076, 0.7399, 0.4255, 0.7962, 0.4449, 0.761, 0.4563, 0.761, 0.4324, 0.7821, 0.4255, 0.8179, 0.415, 0.7962, 0.4449, 0.7821, 0.4255, 0.7952, 0.4076, 0.8179, 0.378, 0.8179, 0.415, 0.7952, 0.4076, 0.7952, 0.3854, 0.7962, 0.3481, 0.8179, 0.378, 0.7952, 0.3854, 0.7821, 0.3674, 0.761, 0.3366, 0.7962, 0.3481, 0.7821, 0.3674, 0.761, 0.3606, 0.7259, 0.3481, 0.761, 0.3366, 0.761, 0.3606, 0.7399, 0.3674, 0.7041, 0.378, 0.7259, 0.3481, 0.7399, 0.3674, 0.7269, 0.3854, 0.8439, 0.1042, 0.8531, 0.1157, 0.8401, 0.1203, 0.8367, 0.1157, 0.8449, 0.142, 0.8313, 0.1465, 0.8312, 0.1331, 0.8366, 0.1309, 0.9578, 0.5045, 0.9578, 0.9925, 0.8539, 0.9925, 0.8539, 0.5045, 0.8539, 0.5045, 0.8539, 0.9925, 0.75, 0.9925, 0.75, 0.5045, 0.75, 0.5045, 0.75, 0.9925, 0.6461, 0.9925, 0.6461, 0.5045, 0.6461, 0.5045, 0.6461, 0.9925, 0.5422, 0.9925, 0.5422, 0.5045, 0.5422, 0.9925, 0.6461, 0.9925, 0.6461, 0.9925, 0.5422, 0.9925, 0.9578, 0.5045, 0.8539, 0.5045, 0.75, 0.5045, 0.6461, 0.5045, 0.5422, 0.5045, 0.9592, 0.5045, 0.9592, 0.9925, 0.8546, 0.9925, 0.8546, 0.5045, 0.8546, 0.5045, 0.8546, 0.9925, 0.75, 0.9925, 0.75, 0.5045, 0.75, 0.5045, 0.75, 0.9925, 0.6454, 0.9925, 0.6454, 0.5045, 0.6454, 0.5045, 0.6454, 0.9925, 0.5408, 0.9925, 0.5408, 0.5045, 0.9592, 0.9925, 0.9592, 0.9925, 0.9592, 0.9925, 0.9592, 0.9925, 0.9592, 0.5045, 0.8546, 0.5045, 0.75, 0.5045, 0.6454, 0.5045, 0.5408, 0.5045, 0.9592, 0.5045, 0.9592, 0.9925, 0.9592, 0.5045, 0.9592, 0.5045, 0.9592, 0.9925, 0.6461, 0.9925, 0.75, 0.9925, 0.75, 0.9925, 0.6461, 0.9925, 0.75, 0.9925, 0.8539, 0.9925, 0.8539, 0.9925, 0.75, 0.9925, 0.8539, 0.9925, 0.9578, 0.9925, 0.9578, 0.9925, 0.8539, 0.9925, 0.6461, 0.9925, 0.75, 0.9925, 0.75, 0.9925, 0.6461, 0.9925, 0.8539, 0.9925, 0.9578, 0.9925, 0.5422, 0.9925, 0.6461, 0.9925, 0.75, 0.9925, 0.8539, 0.9925, 0.9578, 0.9925, 0.9578, 0.9925, 0.8539, 0.9925, 0.5422, 0.9925, 0.6461, 0.9925, 0.6461, 0.9925, 0.5422, 0.9925, 0.75, 0.9925, 0.8539, 0.9925, 0.8539, 0.9925, 0.75, 0.9925, 0.9263, 0.8145, 0.9263, 0.9243, 0.8988, 0.9243, 0.8988, 0.8145, 0.8988, 0.8145, 0.8988, 0.9243, 0.8713, 0.9243, 0.8713, 0.8145, 0.8713, 0.8145, 0.8713, 0.9243, 0.8439, 0.9243, 0.8439, 0.8145, 0.8439, 0.8145, 0.8439, 0.9243, 0.8164, 0.9243, 0.8164, 0.8145, 0.7066, 0.7046, 0.7066, 0.7046, 0.9263, 0.8145, 0.9263, 0.8145, 0.9028, 0.4614, 0.9028, 0.3516, 0.9028, 0.3516, 0.9028, 0.4614, 0.9592, 0.9925, 0.9592, 0.9925, 0.9592, 0.9925, 0.9592, 0.9925, 0.5408, 0.9925, 0.6454, 0.9925, 0.6454, 0.9925, 0.5408, 0.9925, 0.75, 0.9925, 0.8546, 0.9925, 0.8546, 0.9925, 0.75, 0.9925, 0.8546, 0.9925, 0.9592, 0.9925, 0.9592, 0.9925, 0.8546, 0.9925, 0.6454, 0.9925, 0.75, 0.9925, 0.75, 0.9925, 0.6454, 0.9925, 0.8546, 0.9925, 0.9592, 0.9925, 0.9592, 0.9925, 0.5408, 0.9925, 0.6454, 0.9925, 0.75, 0.9925, 0.5408, 0.9925, 0.6454, 0.9925, 0.6454, 0.9925, 0.5408, 0.9925, 0.75, 0.9925, 0.8546, 0.9925, 0.8546, 0.9925, 0.75, 0.9925, 0.6454, 0.9925, 0.75, 0.9925, 0.75, 0.9925, 0.6454, 0.9925, 0.8546, 0.9925, 0.9592, 0.9925, 0.9592, 0.9925, 0.8546, 0.9925, 0.7066, 0.7046, 0.9263, 0.9243, 0.9263, 0.9243, 0.7066, 0.7046, 0.7066, 0.7046, 0.7066, 0.7046, 0.9263, 0.9243, 0.8988, 0.9243, 0.9263, 0.9243, 0.7066, 0.7046, 0.7066, 0.7046, 0.7066, 0.7046, 0.7066, 0.7046, 0.8988, 0.9243, 0.8713, 0.9243, 0.8988, 0.9243, 0.7066, 0.7046, 0.7066, 0.7046, 0.7066, 0.7046, 0.7066, 0.7046, 0.8713, 0.9243, 0.8439, 0.9243, 0.8713, 0.9243, 0.7066, 0.7046, 0.7066, 0.7046, 0.7066, 0.7046, 0.8164, 0.9243, 0.8439, 0.9243, 0.7066, 0.7046, 0.3678, 0.3072, 0.3678, 0.3404, 0.1159, 0.3404, 0.1159, 0.3072, 0.3678, 0.2409, 0.3678, 0.2741, 0.1159, 0.2741, 0.1159, 0.2409, 0.3678, 0.1745, 0.3678, 0.2077, 0.1159, 0.2077, 0.1159, 0.1745, 0.3678, 0.1082, 0.3678, 0.1414, 0.1159, 0.1414, 0.1159, 0.1082, 0.3678, 0.3404, 0.3678, 0.3736, 0.1159, 0.3736, 0.1159, 0.3404, 0.3678, 0.2741, 0.3678, 0.3072, 0.1159, 0.3072, 0.1159, 0.2741, 0.3678, 0.2077, 0.3678, 0.2409, 0.1159, 0.2409, 0.1159, 0.2077, 0.3678, 0.1414, 0.3678, 0.1745, 0.1159, 0.1745, 0.1159, 0.1414, 0.7066, 0.7046, 0.9263, 0.8145, 0.7066, 0.7046, 0.8988, 0.8145, 0.7066, 0.7046, 0.7066, 0.7046, 0.9263, 0.8145, 0.7066, 0.7046, 0.8988, 0.8145, 0.7066, 0.7046, 0.8713, 0.8145, 0.7066, 0.7046, 0.7066, 0.7046, 0.8988, 0.8145, 0.7066, 0.7046, 0.8713, 0.8145, 0.7066, 0.7046, 0.8439, 0.8145, 0.7066, 0.7046, 0.7066, 0.7046, 0.8713, 0.8145, 0.8164, 0.8145, 0.7066, 0.7046, 0.7066, 0.7046, 0.8439, 0.8145, 0.1101, 0.5416, 0.1101, 0.6452, 0.4216, 0.6452, 0.4216, 0.5416, 0.1101, 0.5416, 0.1101, 0.6452, 0.4216, 0.6452, 0.4216, 0.5416, 0.1101, 0.5416, 0.1101, 0.6452, 0.4216, 0.6452, 0.4216, 0.5416, 0.1101, 0.5416, 0.1101, 0.6452, 0.4216, 0.6452, 0.4216, 0.5416, 0.803, 0.4317, 0.8155, 0.4408, 0.8296, 0.4215, 0.8171, 0.4124, 0.1101, 0.5416, 0.1101, 0.6452, 0.4216, 0.6452, 0.4216, 0.5416, 0.1618, 0.3268, 0.1243, 0.354, 0.1664, 0.4119, 0.2039, 0.3847, 0.1101, 0.5416, 0.1101, 0.6452, 0.4216, 0.6452, 0.4216, 0.5416, 0.1618, 0.3268, 0.2058, 0.3125, 0.2058, 0.2696, 0.1618, 0.2552, 0.1101, 0.5416, 0.1101, 0.6452, 0.4216, 0.6452, 0.4216, 0.5416, 0.1101, 0.5416, 0.1101, 0.6452, 0.4216, 0.6452, 0.4216, 0.5416, 0.7562, 0.371, 0.7657, 0.3829, 0.7792, 0.3776, 0.7784, 0.3623, 0.1101, 0.5416, 0.1101, 0.6452, 0.4216, 0.6452, 0.4216, 0.5416, 0.817, 0.3879, 0.8296, 0.3781, 0.8145, 0.3586, 0.8019, 0.3685, 0.3399, 0.1974, 0.3542, 0.1533, 0.2862, 0.1312, 0.2719, 0.1753, 0.4211, 0.5416, 0.4211, 0.6452, 0.1097, 0.6452, 0.1097, 0.5416, 0.1101, 0.5416, 0.1101, 0.6452, 0.4216, 0.6452, 0.4216, 0.5416, 0.2039, 0.1974, 0.1664, 0.1701, 0.1243, 0.228, 0.1618, 0.2552, 0.4211, 0.5416, 0.4211, 0.6452, 0.1097, 0.6452, 0.1097, 0.5416, 0.1101, 0.5416, 0.1101, 0.6452, 0.4216, 0.6452, 0.4216, 0.5416, 0.4211, 0.5416, 0.4211, 0.6452, 0.1097, 0.6452, 0.1097, 0.5416, 0.7784, 0.3623, 0.7727, 0.348, 0.7505, 0.3567, 0.7562, 0.371, 0.1101, 0.5416, 0.1101, 0.6452, 0.4216, 0.6452, 0.4216, 0.5416, 0.382, 0.3268, 0.4283, 0.3268, 0.4283, 0.2552, 0.382, 0.2552, 0.1101, 0.5416, 0.1101, 0.6452, 0.4216, 0.6452, 0.4216, 0.5416, 0.4211, 0.5416, 0.4211, 0.6452, 0.1097, 0.6452, 0.1097, 0.5416, 0.7435, 0.3909, 0.7285, 0.3917, 0.7298, 0.415, 0.7448, 0.4141, 0.2719, 0.4068, 0.2862, 0.4508, 0.3542, 0.4287, 0.3399, 0.3847, 0.1101, 0.5416, 0.1101, 0.6452, 0.4216, 0.6452, 0.4216, 0.5416, 0.1101, 0.5416, 0.1101, 0.6452, 0.4216, 0.6452, 0.4216, 0.5416, 0.4211, 0.5416, 0.4211, 0.6452, 0.1097, 0.6452, 0.1097, 0.5416, 0.7589, 0.4319, 0.7544, 0.446, 0.7761, 0.4528, 0.7805, 0.4388, 0.8096, 0.1316, 0.8219, 0.1268, 0.8219, 0.1208, 0.8088, 0.1176, 0.1618, 0.2552, 0.2058, 0.2696, 0.2311, 0.2348, 0.2039, 0.1974, 0.2039, 0.1974, 0.2311, 0.2348, 0.2719, 0.2216, 0.2719, 0.1753, 0.382, 0.2552, 0.3379, 0.2696, 0.3379, 0.3125, 0.382, 0.3268, 0.2719, 0.1753, 0.2719, 0.2216, 0.3127, 0.2348, 0.3399, 0.1974, 0.3399, 0.1974, 0.3127, 0.2348, 0.3379, 0.2696, 0.382, 0.2552, 0.382, 0.3268, 0.3379, 0.3125, 0.3127, 0.3472, 0.3399, 0.3847, 0.3399, 0.3847, 0.3127, 0.3472, 0.2719, 0.3605, 0.2719, 0.4068, 0.2719, 0.4068, 0.2719, 0.3605, 0.2311, 0.3472, 0.2039, 0.3847, 0.2039, 0.3847, 0.2311, 0.3472, 0.2058, 0.3125, 0.1618, 0.3268, 0.83, 0.1003, 0.8311, 0.1141, 0.8367, 0.1157, 0.8439, 0.1042, 0.8531, 0.1302, 0.8403, 0.1263, 0.8366, 0.1309, 0.8449, 0.142, 0.818, 0.1425, 0.8254, 0.1315, 0.8219, 0.1268, 0.8096, 0.1316, 0.8165, 0.1056, 0.8254, 0.116, 0.8311, 0.1141, 0.83, 0.1003, 0.8531, 0.1157, 0.8401, 0.1203, 0.8403, 0.1263, 0.8531, 0.1302, 0.8313, 0.1465, 0.8312, 0.1331, 0.8254, 0.1315, 0.818, 0.1425, 0.8088, 0.1176, 0.8219, 0.1208, 0.8254, 0.116, 0.8165, 0.1056, 0.0, 0.0, 0.0, 0.0, 0.0, 0.0, 0.0, 0.0, 0.0, 0.0, 0.0, 0.0, 0.0, 0.0, 0.0, 0.0, 0.0, 0.0, 0.0, 0.0, 0.3379, 0.2696, 0.3127, 0.2348, 0.2719, 0.2216, 0.2311, 0.2348, 0.2058, 0.2696, 0.2058, 0.3125, 0.2311, 0.3472, 0.2719, 0.3605, 0.3127, 0.3472, 0.3379, 0.3125, 0.8019, 0.3685, 0.7931, 0.3815, 0.8023, 0.393, 0.817, 0.3879, 0.7784, 0.3623, 0.7792, 0.3776, 0.7931, 0.3815, 0.8019, 0.3685, 0.7435, 0.3909, 0.758, 0.3949, 0.7657, 0.3829, 0.7562, 0.371, 0.7448, 0.4141, 0.7588, 0.4089, 0.758, 0.3949, 0.7435, 0.3909, 0.7589, 0.4319, 0.7672, 0.4198, 0.7588, 0.4089, 0.7448, 0.4141, 0.7805, 0.4388, 0.7805, 0.4238, 0.7672, 0.4198, 0.7589, 0.4319, 0.803, 0.4317, 0.7941, 0.4193, 0.7805, 0.4238, 0.7805, 0.4388, 0.8171, 0.4124, 0.8024, 0.4075, 0.7941, 0.4193, 0.803, 0.4317, 0.817, 0.3879, 0.8023, 0.393, 0.8024, 0.4075, 0.8171, 0.4124, 0.8629, 0.09936, 0.8884, 0.1828, 0.8373, 0.1828, 0.8373, 0.1828, 0.7862, 0.1828, 0.8118, 0.09936, 0.6585, 0.09936, 0.684, 0.1828, 0.6329, 0.1828, 0.7096, 0.09936, 0.7351, 0.1828, 0.684, 0.1828, 0.7607, 0.09936, 0.7862, 0.1828, 0.7351, 0.1828, 0.8373, 0.1828, 0.8118, 0.2662, 0.7862, 0.1828, 0.8884, 0.1828, 0.8629, 0.2662, 0.8373, 0.1828, 0.684, 0.1828, 0.6585, 0.2662, 0.6329, 0.1828, 0.7351, 0.1828, 0.7096, 0.2662, 0.684, 0.1828, 0.7862, 0.1828, 0.7607, 0.2662, 0.7351, 0.1828, 0.8373, 0.1828, 0.8629, 0.2662, 0.8118, 0.2662, 0.8884, 0.1828, 0.914, 0.2662, 0.8629, 0.2662, 0.684, 0.1828, 0.7096, 0.2662, 0.6585, 0.2662, 0.7351, 0.1828, 0.7607, 0.2662, 0.7096, 0.2662, 0.7862, 0.1828, 0.8118, 0.2662, 0.7607, 0.2662, 0.8629, 0.2662, 0.8373, 0.3496, 0.8118, 0.2662, 0.914, 0.2662, 0.8884, 0.3496, 0.8629, 0.2662, 0.7096, 0.2662, 0.684, 0.3496, 0.6585, 0.2662, 0.7607, 0.2662, 0.7351, 0.3496, 0.7096, 0.2662, 0.8118, 0.2662, 0.7862, 0.3496, 0.7607, 0.2662, 0.8629, 0.09936, 0.8884, 0.1828, 0.8373, 0.1828, 0.8373, 0.1828, 0.7862, 0.1828, 0.8118, 0.09936, 0.6585, 0.09936, 0.684, 0.1828, 0.6329, 0.1828, 0.7096, 0.09936, 0.7351, 0.1828, 0.684, 0.1828, 0.7607, 0.09936, 0.7862, 0.1828, 0.7351, 0.1828, 0.8373, 0.1828, 0.8118, 0.2662, 0.7862, 0.1828, 0.8884, 0.1828, 0.8629, 0.2662, 0.8373, 0.1828, 0.684, 0.1828, 0.6585, 0.2662, 0.6329, 0.1828, 0.7351, 0.1828, 0.7096, 0.2662, 0.684, 0.1828, 0.7862, 0.1828, 0.7607, 0.2662, 0.7351, 0.1828, 0.8373, 0.1828, 0.8629, 0.2662, 0.8118, 0.2662, 0.8884, 0.1828, 0.914, 0.2662, 0.8629, 0.2662, 0.684, 0.1828, 0.7096, 0.2662, 0.6585, 0.2662, 0.7351, 0.1828, 0.7607, 0.2662, 0.7096, 0.2662, 0.7862, 0.1828, 0.8118, 0.2662, 0.7607, 0.2662, 0.8629, 0.2662, 0.8373, 0.3496, 0.8118, 0.2662, 0.914, 0.2662, 0.8884, 0.3496, 0.8629, 0.2662, 0.7096, 0.2662, 0.684, 0.3496, 0.6585, 0.2662, 0.7607, 0.2662, 0.7351, 0.3496, 0.7096, 0.2662, 0.8118, 0.2662, 0.7862, 0.3496, 0.7607, 0.2662, 0.8629, 0.09936, 0.8884, 0.1828, 0.8373, 0.1828, 0.8373, 0.1828, 0.7862, 0.1828, 0.8118, 0.09936, 0.6585, 0.09936, 0.684, 0.1828, 0.6329, 0.1828, 0.7096, 0.09936, 0.7351, 0.1828, 0.684, 0.1828, 0.7607, 0.09936, 0.7862, 0.1828, 0.7351, 0.1828, 0.8373, 0.1828, 0.8118, 0.2662, 0.7862, 0.1828, 0.8884, 0.1828, 0.8629, 0.2662, 0.8373, 0.1828, 0.684, 0.1828, 0.6585, 0.2662, 0.6329, 0.1828, 0.7351, 0.1828, 0.7096, 0.2662, 0.684, 0.1828, 0.7862, 0.1828, 0.7607, 0.2662, 0.7351, 0.1828, 0.8373, 0.1828, 0.8629, 0.2662, 0.8118, 0.2662, 0.8884, 0.1828, 0.914, 0.2662, 0.8629, 0.2662, 0.684, 0.1828, 0.7096, 0.2662, 0.6585, 0.2662, 0.7351, 0.1828, 0.7607, 0.2662, 0.7096, 0.2662, 0.7862, 0.1828, 0.8118, 0.2662, 0.7607, 0.2662, 0.8629, 0.2662, 0.8373, 0.3496, 0.8118, 0.2662, 0.914, 0.2662, 0.8884, 0.3496, 0.8629, 0.2662, 0.7096, 0.2662, 0.684, 0.3496, 0.6585, 0.2662, 0.7607, 0.2662, 0.7351, 0.3496, 0.7096, 0.2662, 0.8118, 0.2662, 0.7862, 0.3496, 0.7607, 0.2662, 0.8629, 0.09936, 0.8884, 0.1828, 0.8373, 0.1828, 0.8373, 0.1828, 0.7862, 0.1828, 0.8118, 0.09936, 0.6585, 0.09936, 0.684, 0.1828, 0.6329, 0.1828, 0.7096, 0.09936, 0.7351, 0.1828, 0.684, 0.1828, 0.7607, 0.09936, 0.7862, 0.1828, 0.7351, 0.1828, 0.8373, 0.1828, 0.8118, 0.2662, 0.7862, 0.1828, 0.8884, 0.1828, 0.8629, 0.2662, 0.8373, 0.1828, 0.684, 0.1828, 0.6585, 0.2662, 0.6329, 0.1828, 0.7351, 0.1828, 0.7096, 0.2662, 0.684, 0.1828, 0.7862, 0.1828, 0.7607, 0.2662, 0.7351, 0.1828, 0.8373, 0.1828, 0.8629, 0.2662, 0.8118, 0.2662, 0.8884, 0.1828, 0.914, 0.2662, 0.8629, 0.2662, 0.684, 0.1828, 0.7096, 0.2662, 0.6585, 0.2662, 0.7351, 0.1828, 0.7607, 0.2662, 0.7096, 0.2662, 0.7862, 0.1828, 0.8118, 0.2662, 0.7607, 0.2662, 0.8629, 0.2662, 0.8373, 0.3496, 0.8118, 0.2662, 0.914, 0.2662, 0.8884, 0.3496, 0.8629, 0.2662, 0.7096, 0.2662, 0.684, 0.3496, 0.6585, 0.2662, 0.7607, 0.2662, 0.7351, 0.3496, 0.7096, 0.2662, 0.8118, 0.2662, 0.7862, 0.3496, 0.7607, 0.2662, 0.1199, 0.5549, 0.1199, 0.6325, 0.3786, 0.6325, 0.3786, 0.5549, 0.1199, 0.5549, 0.1199, 0.6325, 0.3786, 0.6325, 0.3786, 0.5549, 0.1199, 0.5549, 0.1199, 0.6325, 0.3786, 0.6325, 0.3786, 0.5549, 0.1199, 0.5549, 0.1199, 0.6325, 0.3786, 0.6325, 0.3786, 0.5549, 0.761, 0.3366, 0.7536, 0.3139, 0.7185, 0.3253, 0.7259, 0.3481, 0.1199, 0.5549, 0.1199, 0.6325, 0.3786, 0.6325, 0.3786, 0.5549, 0.9752, 0.6647, 1.002, 0.9951, 0.4975, 0.9932, 0.5262, 0.6628, 0.1199, 0.5549, 0.1199, 0.6325, 0.3786, 0.6325, 0.3786, 0.5549, 0.02188, 0.6678, 0.1117, 0.5329, 0.3828, 0.5313, 0.4742, 0.6657, 0.1199, 0.5549, 0.1199, 0.6325, 0.3786, 0.6325, 0.3786, 0.5549, 0.1199, 0.5549, 0.1199, 0.6325, 0.3786, 0.6325, 0.3786, 0.5549, 0.761, 0.4563, 0.761, 0.4324, 0.7399, 0.4255, 0.7259, 0.4449, 0.1199, 0.5549, 0.1199, 0.6325, 0.3786, 0.6325, 0.3786, 0.5549, 0.7041, 0.378, 0.6802, 0.378, 0.6802, 0.415, 0.7041, 0.415, 0.9752, 0.6647, 1.002, 0.9951, 0.4975, 0.9932, 0.5262, 0.6628, 0.3781, 0.5563, 0.3781, 0.6339, 0.1194, 0.6339, 0.1194, 0.5563, 0.1199, 0.5549, 0.1199, 0.6325, 0.3786, 0.6325, 0.3786, 0.5549, 0.9752, 0.6647, 1.002, 0.9951, 0.4975, 0.9932, 0.5262, 0.6628, 0.3781, 0.5563, 0.3781, 0.6339, 0.1194, 0.6339, 0.1194, 0.5563, 0.1199, 0.5549, 0.1199, 0.6325, 0.3786, 0.6325, 0.3786, 0.5549, 0.3781, 0.5563, 0.3781, 0.6339, 0.1194, 0.6339, 0.1194, 0.5563, 0.7259, 0.4449, 0.7185, 0.4677, 0.7536, 0.4791, 0.761, 0.4563, 0.1199, 0.5549, 0.1199, 0.6325, 0.3786, 0.6325, 0.3786, 0.5549, 0.9752, 0.6647, 1.002, 0.9951, 0.4975, 0.9932, 0.5262, 0.6628, 0.1199, 0.5549, 0.1199, 0.6325, 0.3786, 0.6325, 0.3786, 0.5549, 0.3781, 0.5563, 0.3781, 0.6339, 0.1194, 0.6339, 0.1194, 0.5563, 0.7962, 0.4449, 0.8156, 0.459, 0.8373, 0.429, 0.8179, 0.415, 0.9752, 0.6647, 1.002, 0.9951, 0.4975, 0.9932, 0.5262, 0.6628, 0.1199, 0.5549, 0.1199, 0.6325, 0.3786, 0.6325, 0.3786, 0.5549, 0.1199, 0.5549, 0.1199, 0.6325, 0.3786, 0.6325, 0.3786, 0.5549, 0.3781, 0.5563, 0.3781, 0.6339, 0.1194, 0.6339, 0.1194, 0.5563, 0.8179, 0.378, 0.8373, 0.3639, 0.8156, 0.334, 0.7962, 0.3481, 0.1071, 0.2663, 0.4202, 0.2663, 0.4202, 0.07355, 0.1071, 0.07355, 0.5262, 0.6628, 0.6156, 0.5313, 0.8881, 0.5325, 0.9752, 0.6647, 0.02188, 0.6678, 0.1117, 0.5329, 0.3828, 0.5313, 0.4742, 0.6657, 0.5262, 0.6628, 0.6156, 0.5313, 0.8881, 0.5325, 0.9752, 0.6647, 0.5262, 0.6628, 0.6156, 0.5313, 0.8881, 0.5325, 0.9752, 0.6647, 0.02188, 0.6678, 0.1117, 0.5329, 0.3828, 0.5313, 0.4742, 0.6657, 0.02188, 0.6678, 0.1117, 0.5329, 0.3828, 0.5313, 0.4742, 0.6657, 0.5262, 0.6628, 0.6156, 0.5313, 0.8881, 0.5325, 0.9752, 0.6647, 0.02188, 0.6678, 0.1117, 0.5329, 0.3828, 0.5313, 0.4742, 0.6657, 0.5262, 0.6628, 0.6156, 0.5313, 0.8881, 0.5325, 0.9752, 0.6647, 0.1071, 0.2663, 0.4202, 0.2663, 0.4202, 0.07355, 0.1071, 0.07355, 0.1071, 0.2663, 0.4202, 0.2663, 0.4202, 0.07355, 0.1071, 0.07355, 0.1071, 0.2663, 0.4202, 0.2663, 0.4202, 0.07355, 0.1071, 0.07355, 0.1071, 0.2663, 0.4202, 0.2663, 0.4202, 0.07355, 0.1071, 0.07355, 0.1071, 0.2663, 0.4202, 0.2663, 0.4202, 0.07355, 0.1071, 0.07355, 0.1071, 0.2663, 0.4202, 0.2663, 0.4202, 0.07355, 0.1071, 0.07355, 0.1071, 0.2663, 0.4202, 0.2663, 0.4202, 0.07355, 0.1071, 0.07355, 0.1071, 0.2663, 0.4202, 0.2663, 0.4202, 0.07355, 0.1071, 0.07355, 0.1071, 0.2663, 0.4202, 0.2663, 0.4202, 0.07355, 0.1071, 0.07355, 0.7041, 0.415, 0.7269, 0.4076, 0.7269, 0.3854, 0.7041, 0.378, 0.7259, 0.4449, 0.7399, 0.4255, 0.7269, 0.4076, 0.7041, 0.415, 0.7962, 0.4449, 0.7821, 0.4255, 0.761, 0.4324, 0.761, 0.4563, 0.8179, 0.415, 0.7952, 0.4076, 0.7821, 0.4255, 0.7962, 0.4449, 0.8179, 0.378, 0.7952, 0.3854, 0.7952, 0.4076, 0.8179, 0.415, 0.7962, 0.3481, 0.7821, 0.3674, 0.7952, 0.3854, 0.8179, 0.378, 0.761, 0.3366, 0.761, 0.3606, 0.7821, 0.3674, 0.7962, 0.3481, 0.7259, 0.3481, 0.7399, 0.3674, 0.761, 0.3606, 0.761, 0.3366, 0.7041, 0.378, 0.7269, 0.3854, 0.7399, 0.3674, 0.7259, 0.3481, 0.8439, 0.1042, 0.8367, 0.1157, 0.8401, 0.1203, 0.8531, 0.1157, 0.8449, 0.142, 0.8366, 0.1309, 0.8312, 0.1331, 0.8313, 0.1465, 0.9578, 0.5045, 0.8539, 0.5045, 0.8539, 0.9925, 0.9578, 0.9925, 0.8539, 0.5045, 0.75, 0.5045, 0.75, 0.9925, 0.8539, 0.9925, 0.75, 0.5045, 0.6461, 0.5045, 0.6461, 0.9925, 0.75, 0.9925, 0.6461, 0.5045, 0.5422, 0.5045, 0.5422, 0.9925, 0.6461, 0.9925, 0.5422, 0.9925, 0.5422, 0.9925, 0.6461, 0.9925, 0.6461, 0.9925, 0.9578, 0.5045, 0.5422, 0.5045, 0.6461, 0.5045, 0.75, 0.5045, 0.8539, 0.5045, 0.9592, 0.5045, 0.8546, 0.5045, 0.8546, 0.9925, 0.9592, 0.9925, 0.8546, 0.5045, 0.75, 0.5045, 0.75, 0.9925, 0.8546, 0.9925, 0.75, 0.5045, 0.6454, 0.5045, 0.6454, 0.9925, 0.75, 0.9925, 0.6454, 0.5045, 0.5408, 0.5045, 0.5408, 0.9925, 0.6454, 0.9925, 0.9592, 0.9925, 0.9592, 0.9925, 0.9592, 0.9925, 0.9592, 0.9925, 0.9592, 0.5045, 0.9592, 0.5045, 0.5408, 0.5045, 0.6454, 0.5045, 0.75, 0.5045, 0.8546, 0.5045, 0.9592, 0.9925, 0.9592, 0.9925, 0.9592, 0.5045, 0.9592, 0.5045, 0.6461, 0.9925, 0.6461, 0.9925, 0.75, 0.9925, 0.75, 0.9925, 0.75, 0.9925, 0.75, 0.9925, 0.8539, 0.9925, 0.8539, 0.9925, 0.8539, 0.9925, 0.8539, 0.9925, 0.9578, 0.9925, 0.9578, 0.9925, 0.6461, 0.9925, 0.6461, 0.9925, 0.75, 0.9925, 0.75, 0.9925, 0.8539, 0.9925, 0.75, 0.9925, 0.6461, 0.9925, 0.5422, 0.9925, 0.9578, 0.9925, 0.8539, 0.9925, 0.8539, 0.9925, 0.9578, 0.9925, 0.9578, 0.9925, 0.5422, 0.9925, 0.5422, 0.9925, 0.6461, 0.9925, 0.6461, 0.9925, 0.75, 0.9925, 0.75, 0.9925, 0.8539, 0.9925, 0.8539, 0.9925, 0.9263, 0.8145, 0.8988, 0.8145, 0.8988, 0.9243, 0.9263, 0.9243, 0.8988, 0.8145, 0.8713, 0.8145, 0.8713, 0.9243, 0.8988, 0.9243, 0.8713, 0.8145, 0.8439, 0.8145, 0.8439, 0.9243, 0.8713, 0.9243, 0.8439, 0.8145, 0.8164, 0.8145, 0.8164, 0.9243, 0.8439, 0.9243, 0.7066, 0.7046, 0.9263, 0.8145, 0.9263, 0.8145, 0.7066, 0.7046, 0.9028, 0.4614, 0.9028, 0.4614, 0.9028, 0.3516, 0.9028, 0.3516, 0.9592, 0.9925, 0.9592, 0.9925, 0.9592, 0.9925, 0.9592, 0.9925, 0.5408, 0.9925, 0.5408, 0.9925, 0.6454, 0.9925, 0.6454, 0.9925, 0.75, 0.9925, 0.75, 0.9925, 0.8546, 0.9925, 0.8546, 0.9925, 0.8546, 0.9925, 0.8546, 0.9925, 0.9592, 0.9925, 0.9592, 0.9925, 0.6454, 0.9925, 0.6454, 0.9925, 0.75, 0.9925, 0.75, 0.9925, 0.8546, 0.9925, 0.75, 0.9925, 0.6454, 0.9925, 0.5408, 0.9925, 0.9592, 0.9925, 0.9592, 0.9925, 0.5408, 0.9925, 0.5408, 0.9925, 0.6454, 0.9925, 0.6454, 0.9925, 0.75, 0.9925, 0.75, 0.9925, 0.8546, 0.9925, 0.8546, 0.9925, 0.6454, 0.9925, 0.6454, 0.9925, 0.75, 0.9925, 0.75, 0.9925, 0.8546, 0.9925, 0.8546, 0.9925, 0.9592, 0.9925, 0.9592, 0.9925, 0.7066, 0.7046, 0.7066, 0.7046, 0.9263, 0.9243, 0.9263, 0.9243, 0.7066, 0.7046, 0.9263, 0.9243, 0.7066, 0.7046, 0.8988, 0.9243, 0.7066, 0.7046, 0.7066, 0.7046, 0.9263, 0.9243, 0.7066, 0.7046, 0.8988, 0.9243, 0.7066, 0.7046, 0.8713, 0.9243, 0.7066, 0.7046, 0.7066, 0.7046, 0.8988, 0.9243, 0.7066, 0.7046, 0.8713, 0.9243, 0.7066, 0.7046, 0.8439, 0.9243, 0.7066, 0.7046, 0.7066, 0.7046, 0.8713, 0.9243, 0.7066, 0.7046, 0.7066, 0.7046, 0.8439, 0.9243, 0.8164, 0.9243, 0.3678, 0.3072, 0.1159, 0.3072, 0.1159, 0.3404, 0.3678, 0.3404, 0.3678, 0.2409, 0.1159, 0.2409, 0.1159, 0.2741, 0.3678, 0.2741, 0.3678, 0.1745, 0.1159, 0.1745, 0.1159, 0.2077, 0.3678, 0.2077, 0.3678, 0.1082, 0.1159, 0.1082, 0.1159, 0.1414, 0.3678, 0.1414, 0.3678, 0.3404, 0.1159, 0.3404, 0.1159, 0.3736, 0.3678, 0.3736, 0.3678, 0.2741, 0.1159, 0.2741, 0.1159, 0.3072, 0.3678, 0.3072, 0.3678, 0.2077, 0.1159, 0.2077, 0.1159, 0.2409, 0.3678, 0.2409, 0.3678, 0.1414, 0.1159, 0.1414, 0.1159, 0.1745, 0.3678, 0.1745, 0.7066, 0.7046, 0.7066, 0.7046, 0.9263, 0.8145, 0.8988, 0.8145, 0.9263, 0.8145, 0.7066, 0.7046, 0.7066, 0.7046, 0.7066, 0.7046, 0.7066, 0.7046, 0.8988, 0.8145, 0.8713, 0.8145, 0.8988, 0.8145, 0.7066, 0.7046, 0.7066, 0.7046, 0.7066, 0.7046, 0.7066, 0.7046, 0.8713, 0.8145, 0.8439, 0.8145, 0.8713, 0.8145, 0.7066, 0.7046, 0.7066, 0.7046, 0.8164, 0.8145, 0.8439, 0.8145, 0.7066, 0.7046, 0.7066, 0.7046])
me_character.materials.append(mat_material)
me_character.use_remesh_preserve_volume = False
me_character.use_remesh_preserve_attributes = False
me_character.use_mirror_vertex_groups = False
me_character.update()
arm_metarig = bpy.data.armatures.new('metarig')  # bones are not reproduced

# ---- objects
ob_character = bpy.data.objects.new('character', me_character)
ob_metarig = bpy.data.objects.new('metarig', arm_metarig)

# ---- transforms, parenting, visibility, modifiers, constraints
ob_character.parent = ob_metarig
ob_character.location = (0.0, 0.0, 0.0)
ob_character.lineart.crease_threshold = 0.0
_vg = ob_character.vertex_groups.new(name='spine')
_vg.add([178, 179, 180, 181, 182, 183, 192, 193, 194, 195, 196, 197, 406, 407, 408, 409, 410, 411, 412, 413, 414, 415, 428, 429, 430, 431, 432, 433, 434, 435, 436, 437], 1.0, 'REPLACE')
_vg = ob_character.vertex_groups.new(name='chest')
_vg.add([184, 185, 186, 187, 188, 189, 190, 191, 206, 207, 208, 209, 416, 417, 418, 419, 420, 421, 422, 423, 424, 425, 426, 427, 450, 451, 452, 453, 454, 455], 1.0, 'REPLACE')
_vg = ob_character.vertex_groups.new(name='neck')
_vg.add([210, 211, 212, 213, 456, 457, 458, 459, 460, 461], 1.0, 'REPLACE')
_vg = ob_character.vertex_groups.new(name='head')
_vg.add([198, 199, 200, 201, 202, 203, 204, 205, 214, 215, 216, 217, 218, 219, 220, 221, 222, 223, 224, 225, 226, 227, 438, 439, 440, 441, 442, 443, 444, 445, 446, 447, 448, 449, 462, 463, 464, 465, 466, 467, 468, 469, 470, 471, 472, 473, 474, 475, 476, 477, 478, 479], 1.0, 'REPLACE')
_vg = ob_character.vertex_groups.new(name='upper_arm.L')
_vg.add([72, 73, 74, 75, 76, 77, 78, 79, 80, 81, 82, 83], 1.0, 'REPLACE')
_vg = ob_character.vertex_groups.new(name='forearm.L')
_vg.add([60, 61, 62, 63, 64, 65, 66, 67, 68, 69, 70, 71], 1.0, 'REPLACE')
_vg = ob_character.vertex_groups.new(name='hand.L')
_vg.add([0, 1, 2, 3, 4, 5, 6, 7, 8, 9, 10, 11, 12, 13, 14, 15, 16, 17, 18, 19, 20, 21, 22, 23, 24, 25, 26, 27, 28, 29, 30, 31, 32, 33, 34, 35, 36, 37, 38, 39, 40, 41, 42, 43, 44, 45, 46, 47, 48, 49, 50, 51, 52, 53, 54, 55, 56, 57, 58, 59, 168, 169, 170, 171, 172, 173, 174, 175, 176, 177], 1.0, 'REPLACE')
_vg = ob_character.vertex_groups.new(name='upper_arm.R')
_vg.add([300, 301, 302, 303, 304, 305, 306, 307, 308, 309, 310, 311], 1.0, 'REPLACE')
_vg = ob_character.vertex_groups.new(name='forearm.R')
_vg.add([288, 289, 290, 291, 292, 293, 294, 295, 296, 297, 298, 299], 1.0, 'REPLACE')
_vg = ob_character.vertex_groups.new(name='hand.R')
_vg.add([228, 229, 230, 231, 232, 233, 234, 235, 236, 237, 238, 239, 240, 241, 242, 243, 244, 245, 246, 247, 248, 249, 250, 251, 252, 253, 254, 255, 256, 257, 258, 259, 260, 261, 262, 263, 264, 265, 266, 267, 268, 269, 270, 271, 272, 273, 274, 275, 276, 277, 278, 279, 280, 281, 282, 283, 284, 285, 286, 287, 396, 397, 398, 399, 400, 401, 402, 403, 404, 405], 1.0, 'REPLACE')
_vg = ob_character.vertex_groups.new(name='thigh.L')
_vg.add([96, 97, 98, 99, 100, 101, 102, 103, 104, 105, 106, 107], 1.0, 'REPLACE')
_vg = ob_character.vertex_groups.new(name='shin.L')
_vg.add([84, 85, 86, 87, 88, 89, 90, 91, 92, 93, 94, 95], 1.0, 'REPLACE')
_vg = ob_character.vertex_groups.new(name='foot.L')
_vg.add([108, 109, 110, 111, 112, 113, 114, 115, 116, 117, 118, 119, 120, 121, 122, 123, 124, 125, 126, 127, 128, 129, 130, 131, 132, 133, 134, 135, 136, 137, 138, 139, 140, 141, 142, 143, 144, 145, 146, 147, 148, 149, 150, 151, 152, 153, 154, 155, 156, 157, 158, 159, 160, 161, 162, 163, 164, 165, 166, 167], 1.0, 'REPLACE')
_vg = ob_character.vertex_groups.new(name='thigh.R')
_vg.add([324, 325, 326, 327, 328, 329, 330, 331, 332, 333, 334, 335], 1.0, 'REPLACE')
_vg = ob_character.vertex_groups.new(name='shin.R')
_vg.add([312, 313, 314, 315, 316, 317, 318, 319, 320, 321, 322, 323], 1.0, 'REPLACE')
_vg = ob_character.vertex_groups.new(name='foot.R')
_vg.add([336, 337, 338, 339, 340, 341, 342, 343, 344, 345, 346, 347, 348, 349, 350, 351, 352, 353, 354, 355, 356, 357, 358, 359, 360, 361, 362, 363, 364, 365, 366, 367, 368, 369, 370, 371, 372, 373, 374, 375, 376, 377, 378, 379, 380, 381, 382, 383, 384, 385, 386, 387, 388, 389, 390, 391, 392, 393, 394, 395], 1.0, 'REPLACE')
_m = ob_character.modifiers.new('Armature', 'ARMATURE')
_m.object = ob_metarig
ob_metarig.location = (0.0, 0.0, 0.0)
ob_metarig.show_in_front = True
ob_metarig.lineart.crease_threshold = 0.0

# ---- collection membership
col_collection.objects.link(ob_character)
col_collection.objects.link(ob_metarig)

# ---- scene / render settings (as saved in the file)
scene.frame_start = 1; scene.frame_end = 250; scene.frame_set(0)
scene.render.engine = 'BLENDER_EEVEE_NEXT'
scene.cycles.use_denoising = False
scene.cycles.samples = 128
scene.cycles.sampling_pattern = 'TABULATED_SOBOL'
scene.cycles.use_adaptive_sampling = False
scene.cycles.use_light_tree = False
scene.view_settings.view_transform = 'Filmic'
bpy.context.view_layer.update()

# ---- added for rendering (the .blend has no active camera and no usable light): camera, sun
cam_auto = bpy.data.cameras.new('AutoCamera')
cam_auto.lens = 50.0
cam_auto.sensor_width = 36.0
cam_auto.clip_end = 1000.0
ob_auto_camera = bpy.data.objects.new('AutoCamera', cam_auto)
scene.collection.objects.link(ob_auto_camera)
ob_auto_camera.location = (1.74487, -2.09384, 2.09261)
ob_auto_camera.rotation_euler = (1.09748, -7.21219e-08, 0.694738)
scene.camera = ob_auto_camera
light_auto_sun = bpy.data.lights.new('AutoSun', 'SUN')
light_auto_sun.energy = 3.0
light_auto_sun.angle = 0.0523599
ob_auto_sun = bpy.data.objects.new('AutoSun', light_auto_sun)
scene.collection.objects.link(ob_auto_sun)
ob_auto_sun.rotation_euler = (0.872665, 0.174533, 0.523599)
bpy.context.view_layer.update()
